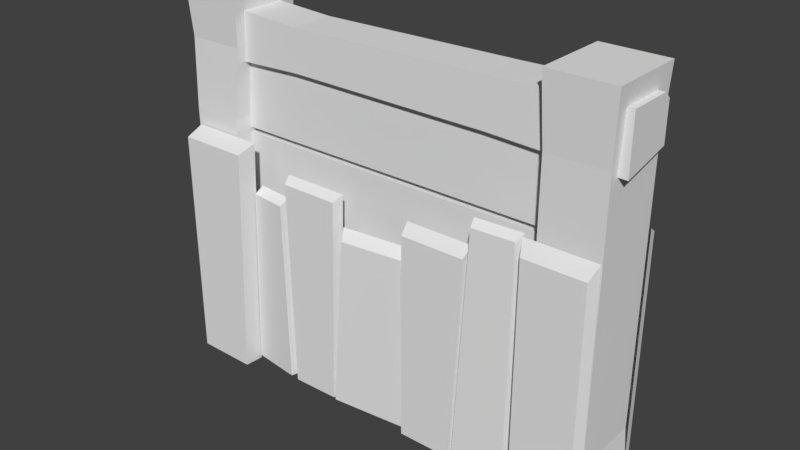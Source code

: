 # Source: WoodWall_Element2.blend  (saved by Blender 2.78.0; exported with 4.5.12 LTS)
import bpy
from mathutils import Matrix  # noqa: F401  (used for matrix-valued properties, if any)

bpy.ops.wm.read_factory_settings(use_empty=True)
scene = bpy.context.scene
scene.name = 'Scene'

# ---- collections
col_collection_1 = bpy.data.collections.new('Collection 1'); scene.collection.children.link(col_collection_1)

# ---- world
world_world = bpy.data.worlds.new('World'); scene.world = world_world
world_world.color = (0.05088, 0.05088, 0.05088)
world_world.use_sun_shadow = False
world_world.sun_shadow_jitter_overblur = 0.0
world_world.cycles.sampling_method = 'MANUAL'

# ---- meshes
me_untitled_031 = bpy.data.meshes.new('Untitled.031')
me_untitled_031.from_pydata([(-0.8725, 0.01847, -0.176), (-1.184, 0.01847, -0.176), (-0.8574, 2.059, -0.194), (-1.199, 2.059, -0.194), (-0.8574, 2.059, 0.2132), (-1.199, 2.059, 0.2132), (-0.8725, 0.01847, 0.1952), (-1.184, 0.01847, 0.1952), (0.8693, 0.01847, 0.1952), (1.197, 0.01847, 0.1952), (0.8542, 2.059, 0.2132), (1.196, 2.059, 0.2132), (0.8542, 2.059, -0.194), (1.196, 2.059, -0.194), (0.8693, 0.01847, -0.176), (1.197, 0.01847, -0.176), (1.227, 1.668, 0.1449), (1.227, 1.959, 0.1449), (-1.227, 1.668, 0.1449), (-1.227, 1.959, 0.1449), (-1.227, 1.726, -0.1258), (-1.227, 1.959, -0.09168), (1.227, 1.726, -0.1258), (1.227, 1.959, -0.09168), (-1.227, 1.925, -0.1258), (1.227, 1.925, -0.1258), (0.5532, 1.912, -0.1258), (0.5532, 1.75, -0.1258), (0.5532, 1.693, 0.1449), (0.5532, 1.941, 0.1449), (0.5532, 1.941, -0.09168), (-0.5331, 1.882, -0.1258), (-0.5331, 1.758, -0.1258), (-0.5331, 1.7, 0.1449), (-0.5331, 1.923, 0.1449), (-0.5331, 1.923, -0.09169), (1.181, 1.707, -0.176), (0.8693, 1.707, -0.176), (0.8693, 1.707, 0.1952), (1.181, 1.707, 0.1952), (-1.184, 1.763, 0.1952), (-0.8725, 1.763, 0.1952), (-0.8725, 1.763, -0.176), (-1.184, 1.763, -0.176), (-0.9043, 1.393, 0.2129), (-1.177, 1.393, 0.2129), (-1.177, 1.393, -0.1937), (-0.9043, 1.393, -0.1937), (1.168, 0.2827, 0.178), (0.8563, 0.2827, 0.178), (0.8563, 0.2827, -0.1933), (1.168, 0.2827, -0.1933), (0.8707, 1.73, 0.1112), (-0.9133, 1.73, 0.1112), (-0.9133, 0.004338, 0.1112), (0.8707, 0.00434, 0.1112), (-1.156, 0.02682, 0.3169), (-0.8343, 0.02293, 0.3169), (-0.7842, 1.27, 0.3169), (-1.156, 1.27, 0.3169), (-0.8265, 0.02293, 0.215), (-0.7737, 1.305, 0.215), (-1.165, 1.305, 0.215), (-1.165, 0.02682, 0.215), (-0.2349, 1.155, 0.2381), (-0.5515, 1.155, 0.2381), (-0.528, 0.02293, 0.2381), (-0.2671, 0.02682, 0.2381), (-0.2512, 0.02682, 0.1868), (-0.2151, 1.185, 0.1868), (-0.5708, 1.185, 0.1868), (-0.5444, 0.02293, 0.1868), (0.5357, 1.127, 0.2466), (0.1919, 1.127, 0.2466), (0.1919, 0.02681, 0.2466), (0.4733, 0.02681, 0.2466), (0.4798, 0.02681, 0.1953), (0.5455, 1.179, 0.1953), (0.1836, 1.179, 0.1953), (0.1836, 0.02681, 0.1953), (1.146, 1.235, 0.2427), (0.8225, 1.235, 0.2427), (0.8225, 0.02681, 0.2427), (1.146, 0.02681, 0.2427), (1.171, 0.02681, 0.1914), (1.171, 1.305, 0.1914), (0.7975, 1.305, 0.1914), (0.7975, 0.02681, 0.1914), (-0.581, 1.031, 0.2491), (-0.7783, 1.031, 0.2267), (-0.8216, 0.04372, 0.2213), (-0.5557, 0.04372, 0.2545), (-0.5699, 1.062, 0.1987), (-0.5423, 0.04372, 0.2044), (-0.7767, 1.062, 0.1752), (-0.8223, 0.04372, 0.1695), (0.787, 1.29, 0.2295), (0.5708, 1.293, 0.2473), (0.4986, 0.04146, 0.2465), (0.7732, 0.03801, 0.2238), (0.8026, 1.316, 0.1777), (0.7876, 0.0382, 0.1721), (0.5533, 1.319, 0.1965), (0.4708, 0.04183, 0.1959), (0.1593, 0.976, 0.2171), (-0.1707, 0.976, 0.2537), (-0.236, 0.03983, 0.2587), (0.1749, 0.03983, 0.2171), (0.18, 1.025, 0.165), (0.18, 0.03983, 0.165), (-0.2004, 1.025, 0.2035), (-0.2527, 0.03983, 0.2088), (-0.9184, 1.73, -0.1026), (0.9187, 1.73, -0.1026), (0.9187, 0.00434, -0.1026), (-0.9184, 0.004334, -0.1026), (1.162, 0.02681, -0.2664), (0.8398, 0.02293, -0.2664), (0.7897, 1.27, -0.2664), (1.162, 1.27, -0.2664), (0.832, 0.02293, -0.215), (0.7793, 1.305, -0.215), (1.171, 1.305, -0.215), (1.171, 0.02681, -0.215), (0.2404, 1.155, -0.2381), (0.557, 1.155, -0.2381), (0.5335, 0.02293, -0.2381), (0.2726, 0.02681, -0.2381), (0.2567, 0.02681, -0.1868), (0.2206, 1.185, -0.1868), (0.5763, 1.185, -0.1868), (0.5499, 0.02293, -0.1868), (-0.5302, 1.127, -0.2466), (-0.1864, 1.127, -0.2466), (-0.1864, 0.02682, -0.2466), (-0.4678, 0.02682, -0.2466), (-0.4743, 0.02682, -0.1953), (-0.54, 1.179, -0.1953), (-0.1781, 1.179, -0.1953), (-0.1781, 0.02682, -0.1953), (-1.14, 1.235, -0.2427), (-0.817, 1.235, -0.2427), (-0.817, 0.02682, -0.2427), (-1.14, 0.02682, -0.2427), (-1.165, 0.02682, -0.1914), (-1.165, 1.305, -0.1914), (-0.792, 1.305, -0.1914), (-0.792, 0.02682, -0.1914), (0.5865, 1.031, -0.2491), (0.7838, 1.031, -0.2267), (0.8271, 0.04372, -0.2213), (0.5612, 0.04372, -0.2545), (0.5754, 1.062, -0.1987), (0.5478, 0.04372, -0.2044), (0.7822, 1.062, -0.1752), (0.8278, 0.04372, -0.1695), (-0.7815, 1.29, -0.2295), (-0.5653, 1.293, -0.2473), (-0.4931, 0.04146, -0.2465), (-0.7677, 0.03801, -0.2238), (-0.7971, 1.316, -0.1777), (-0.7821, 0.0382, -0.1721), (-0.5478, 1.319, -0.1965), (-0.4653, 0.04183, -0.1959), (-0.1538, 0.976, -0.2171), (0.1763, 0.976, -0.2537), (0.2415, 0.03983, -0.2587), (-0.1694, 0.03983, -0.2171), (-0.1744, 1.025, -0.165), (-0.1744, 0.03983, -0.165), (0.2059, 1.025, -0.2035), (0.2582, 0.03983, -0.2088), (-0.9133, 0.8672, 0.1112), (0.8707, 0.8672, 0.1112), (0.9187, 0.8672, -0.1026), (-0.9184, 0.8672, -0.1026), (0.8707, 1.299, 0.1112), (-0.9184, 1.299, -0.1026), (-0.9133, 1.299, 0.1112), (0.9187, 1.299, -0.1026), (0.8707, 1.327, 0.1112), (-0.9184, 1.327, -0.1026), (-0.9133, 1.327, 0.1112), (0.9187, 1.327, -0.1026), (-0.9133, 1.327, 0.02021), (-0.9133, 1.299, 0.02021), (0.8707, 1.299, 0.02021), (0.8707, 1.327, 0.02021), (0.9187, 1.327, -0.03081), (0.9187, 1.299, -0.03081), (-0.9184, 1.299, -0.03081), (-0.9184, 1.327, -0.03081)], [], [(1, 46, 47), (47, 0, 1), (5, 4, 2), (2, 3, 5), (5, 40, 41), (41, 4, 5), (7, 45, 46), (46, 1, 7), (0, 47, 44), (44, 6, 0), (11, 10, 38), (38, 39, 11), (11, 13, 12), (12, 10, 11), (13, 36, 37), (37, 12, 13), (13, 11, 39), (39, 36, 13), (10, 12, 37), (37, 38, 10), (17, 29, 28), (28, 16, 17), (20, 19, 21), (21, 24, 20), (19, 20, 18), (25, 22, 27), (27, 26, 25), (23, 17, 22), (22, 25, 23), (22, 17, 16), (19, 34, 35), (35, 21, 19), (20, 32, 33), (33, 18, 20), (24, 21, 35), (35, 31, 24), (29, 34, 33), (33, 28, 29), (27, 32, 31), (31, 26, 27), (29, 17, 23), (23, 30, 29), (28, 27, 22), (22, 16, 28), (30, 23, 25), (25, 26, 30), (34, 29, 30), (30, 35, 34), (32, 27, 28), (28, 33, 32), (35, 30, 26), (26, 31, 35), (34, 19, 18), (18, 33, 34), (32, 20, 24), (24, 31, 32), (38, 49, 48), (48, 39, 38), (36, 51, 50), (50, 37, 36), (36, 39, 48), (48, 51, 36), (37, 50, 49), (49, 38, 37), (43, 3, 2), (2, 42, 43), (40, 45, 44), (44, 41, 40), (40, 5, 3), (3, 43, 40), (42, 2, 4), (4, 41, 42), (47, 46, 43), (43, 42, 47), (45, 40, 43), (43, 46, 45), (47, 42, 41), (41, 44, 47), (45, 7, 6), (6, 44, 45), (48, 49, 8), (8, 9, 48), (51, 15, 14), (14, 50, 51), (48, 9, 15), (15, 51, 48), (49, 50, 14), (14, 8, 49), (60, 61, 58), (58, 57, 60), (62, 59, 58), (58, 61, 62), (59, 62, 63), (63, 56, 59), (105, 106, 107, 104), (68, 69, 64), (64, 67, 68), (64, 69, 70), (70, 65, 64), (71, 66, 65), (65, 70, 71), (97, 98, 99, 96), (76, 77, 72), (72, 75, 76), (77, 78, 73), (73, 72, 77), (73, 78, 79), (79, 74, 73), (80, 83, 84), (84, 85, 80), (80, 85, 86), (86, 81, 80), (81, 86, 87), (87, 82, 81), (88, 91, 93), (93, 92, 88), (94, 89, 88), (88, 92, 94), (89, 94, 95), (95, 90, 89), (81, 82, 83, 80), (96, 99, 101), (101, 100, 96), (102, 97, 96), (96, 100, 102), (103, 98, 97), (97, 102, 103), (73, 74, 75, 72), (104, 107, 109), (109, 108, 104), (105, 104, 108), (108, 110, 105), (111, 106, 105), (105, 110, 111), (173, 172, 54, 55), (149, 150, 151, 148), (120, 121, 118), (118, 117, 120), (122, 119, 118), (118, 121, 122), (119, 122, 123), (123, 116, 119), (165, 166, 167, 164), (128, 129, 124), (124, 127, 128), (124, 129, 130), (130, 125, 124), (131, 126, 125), (125, 130, 131), (157, 158, 159, 156), (136, 137, 132), (132, 135, 136), (137, 138, 133), (133, 132, 137), (133, 138, 139), (139, 134, 133), (89, 90, 91, 88), (140, 143, 144), (144, 145, 140), (140, 145, 146), (146, 141, 140), (141, 146, 147), (147, 142, 141), (125, 126, 127, 124), (148, 151, 153), (153, 152, 148), (154, 149, 148), (148, 152, 154), (149, 154, 155), (155, 150, 149), (141, 142, 143, 140), (156, 159, 161), (161, 160, 156), (162, 157, 156), (156, 160, 162), (163, 158, 157), (157, 162, 163), (133, 134, 135, 132), (164, 167, 169), (169, 168, 164), (165, 164, 168), (168, 170, 165), (171, 166, 165), (165, 170, 171), (57, 58, 59, 56), (65, 66, 67, 64), (117, 118, 119, 116), (175, 174, 114, 115), (177, 179, 174, 175), (176, 178, 172, 173), (180, 182, 184, 187), (177, 181, 191, 190), (112, 113, 183, 181), (52, 53, 182, 180), (187, 184, 185, 186), (176, 180, 187, 186), (178, 176, 186, 185), (182, 178, 185, 184), (191, 188, 189, 190), (179, 177, 190, 189), (183, 179, 189, 188), (181, 183, 188, 191)])
_k = set([(0, 44), (0, 47), (1, 46), (1, 47), (2, 3), (2, 4), (2, 42), (3, 5), (3, 43), (4, 5), (4, 41), (5, 40), (6, 44), (6, 45), (7, 45), (7, 46), (8, 49), (9, 48), (10, 11), (10, 12), (10, 38), (11, 13), (11, 39), (12, 13), (12, 37), (13, 36), (14, 50), (14, 51), (15, 48), (15, 51), (16, 17), (16, 22), (16, 28), (17, 23), (17, 29), (18, 19), (18, 20), (18, 33), (19, 21), (19, 34), (20, 24), (20, 32), (21, 24), (21, 35), (22, 25), (22, 27), (23, 25), (23, 30), (24, 31), (25, 26), (26, 31), (27, 32), (28, 33), (29, 34), (30, 35), (36, 51), (37, 50), (38, 49), (39, 48), (40, 45), (41, 44), (42, 47), (43, 46), (56, 59), (57, 58), (58, 59), (58, 61), (58, 62), (59, 62), (64, 65), (64, 67), (64, 69), (64, 70), (65, 66), (65, 70), (72, 73), (72, 75), (72, 77), (73, 74), (73, 78), (80, 81), (80, 83), (80, 85), (80, 86), (81, 82), (81, 86), (88, 89), (88, 91), (88, 92), (88, 94), (89, 90), (89, 94), (96, 97), (96, 99), (96, 100), (96, 102), (97, 98), (97, 102), (104, 105), (104, 107), (104, 108), (105, 106), (105, 110), (116, 119), (117, 118), (118, 119), (118, 121), (118, 122), (119, 122), (124, 125), (124, 127), (124, 129), (124, 130), (125, 126), (125, 130), (132, 133), (132, 135), (132, 137), (133, 134), (133, 138), (140, 141), (140, 143), (140, 145), (140, 146), (141, 142), (141, 146), (148, 149), (148, 151), (148, 152), (148, 154), (149, 150), (149, 154), (156, 157), (156, 159), (156, 160), (156, 162), (157, 158), (157, 162), (164, 165), (164, 167), (164, 168), (165, 166), (165, 170)])
me_untitled_031.attributes.new('sharp_edge', 'BOOLEAN', 'EDGE').data.foreach_set('value', [ (min(e.vertices), max(e.vertices)) in _k for e in me_untitled_031.edges])
_uv = me_untitled_031.uv_layers.new(name='map1')
_uv.uv.foreach_set('vector', [0.8746, 0.2585, 0.8725, 0.4858, 0.8113, 0.4857, 0.8113, 0.4857, 0.8102, 0.2581, 0.8746, 0.2585, 0.9299, 0.596, 0.9919, 0.596, 0.9909, 0.6676, 0.9909, 0.6676, 0.9308, 0.6676, 0.9299, 0.596, 0.9299, 0.596, 0.9305, 0.547, 0.9899, 0.547, 0.9899, 0.547, 0.9919, 0.596, 0.9299, 0.596, 0.928, 0.2585, 0.9273, 0.4851, 0.8725, 0.4858, 0.8725, 0.4858, 0.8746, 0.2585, 0.928, 0.2585, 0.8102, 0.2581, 0.8113, 0.4857, 0.7598, 0.4845, 0.7598, 0.4845, 0.7616, 0.2581, 0.8102, 0.2581, 0.2847, 0.7006, 0.2321, 0.7008, 0.2325, 0.6451, 0.2325, 0.6451, 0.2826, 0.6449, 0.2847, 0.7006, 0.2847, 0.7006, 0.2856, 0.7646, 0.2318, 0.7649, 0.2318, 0.7649, 0.2321, 0.7008, 0.2847, 0.7006, 0.3416, 0.6973, 0.3414, 0.6432, 0.3907, 0.645, 0.3907, 0.645, 0.3881, 0.7004, 0.3416, 0.6973, 0.3416, 0.6973, 0.2847, 0.7006, 0.2826, 0.6449, 0.2826, 0.6449, 0.3414, 0.6432, 0.3416, 0.6973, 0.8115, 0.5992, 0.757, 0.5982, 0.7594, 0.5396, 0.7594, 0.5396, 0.8118, 0.5406, 0.8115, 0.5992, 0.1885, 0.0614, 0.1783, 0.1801, 0.1343, 0.1788, 0.1343, 0.1788, 0.1371, 0.0587, 0.1885, 0.0614, 0.0495, 0.5354, 0.0015, 0.4932, 0.0433, 0.4944, 0.0433, 0.4944, 0.0495, 0.4999, 0.0495, 0.5354, 0.0015, 0.4932, 0.0495, 0.5354, 0.0014, 0.5456, 0.0536, 0.0582, 0.0886, 0.0582, 0.085, 0.1782, 0.085, 0.1782, 0.0556, 0.178, 0.0536, 0.0582, 0.0452, 0.0581, 0.0032, 0.0585, 0.0513, 0.0167, 0.0513, 0.0167, 0.0513, 0.0522, 0.0452, 0.0581, 0.0513, 0.0167, 0.0032, 0.0585, 0.0032, 0.0065, 0.0015, 0.4932, 0.0095, 0.3704, 0.0519, 0.3711, 0.0519, 0.3711, 0.0433, 0.4944, 0.0015, 0.4932, 0.0841, 0.4951, 0.0845, 0.3716, 0.1349, 0.3723, 0.1349, 0.3723, 0.1312, 0.496, 0.0841, 0.4951, 0.0504, 0.4942, 0.0433, 0.4944, 0.0519, 0.3711, 0.0519, 0.3711, 0.0617, 0.3711, 0.0504, 0.4942, 0.1783, 0.1801, 0.1751, 0.3725, 0.1349, 0.3723, 0.1349, 0.3723, 0.1343, 0.1788, 0.1783, 0.1801, 0.085, 0.1782, 0.0845, 0.3716, 0.0617, 0.3711, 0.0617, 0.3711, 0.0556, 0.178, 0.085, 0.1782, 0.0054, 0.1784, 0.0032, 0.0585, 0.0452, 0.0581, 0.0452, 0.0581, 0.0474, 0.1778, 0.0054, 0.1784, 0.1343, 0.1788, 0.085, 0.1782, 0.0886, 0.0582, 0.0886, 0.0582, 0.1371, 0.0587, 0.1343, 0.1788, 0.0474, 0.1778, 0.0452, 0.0581, 0.0536, 0.0582, 0.0536, 0.0582, 0.0556, 0.178, 0.0474, 0.1778, 0.0095, 0.3704, 0.0054, 0.1784, 0.0474, 0.1778, 0.0474, 0.1778, 0.0519, 0.3711, 0.0095, 0.3704, 0.0845, 0.3716, 0.085, 0.1782, 0.1343, 0.1788, 0.1343, 0.1788, 0.1349, 0.3723, 0.0845, 0.3716, 0.0519, 0.3711, 0.0474, 0.1778, 0.0556, 0.178, 0.0556, 0.178, 0.0617, 0.3711, 0.0519, 0.3711, 0.1751, 0.3725, 0.1819, 0.4959, 0.1312, 0.496, 0.1312, 0.496, 0.1349, 0.3723, 0.1751, 0.3725, 0.0845, 0.3716, 0.0841, 0.4951, 0.0504, 0.4942, 0.0504, 0.4942, 0.0617, 0.3711, 0.0845, 0.3716, 0.2325, 0.6451, 0.2328, 0.4209, 0.2826, 0.4208, 0.2826, 0.4208, 0.2826, 0.6449, 0.2325, 0.6451, 0.3414, 0.6432, 0.3425, 0.421, 0.3918, 0.4224, 0.3918, 0.4224, 0.3907, 0.645, 0.3414, 0.6432, 0.3414, 0.6432, 0.2826, 0.6449, 0.2826, 0.4208, 0.2826, 0.4208, 0.3425, 0.421, 0.3414, 0.6432, 0.7594, 0.5396, 0.7611, 0.3044, 0.8122, 0.3047, 0.8122, 0.3047, 0.8118, 0.5406, 0.7594, 0.5396, 0.8744, 0.5473, 0.8742, 0.5964, 0.8104, 0.5974, 0.8104, 0.5974, 0.8099, 0.5475, 0.8744, 0.5473, 0.9305, 0.547, 0.9273, 0.4851, 0.9841, 0.4858, 0.9841, 0.4858, 0.9899, 0.547, 0.9305, 0.547, 0.9305, 0.547, 0.9299, 0.596, 0.8742, 0.5964, 0.8742, 0.5964, 0.8744, 0.5473, 0.9305, 0.547, 0.8099, 0.5475, 0.8104, 0.5974, 0.7538, 0.5925, 0.7538, 0.5925, 0.7602, 0.5444, 0.8099, 0.5475, 0.8113, 0.4857, 0.8725, 0.4858, 0.8744, 0.5473, 0.8744, 0.5473, 0.8099, 0.5475, 0.8113, 0.4857, 0.9273, 0.4851, 0.9305, 0.547, 0.8744, 0.5473, 0.8744, 0.5473, 0.8725, 0.4858, 0.9273, 0.4851, 0.8113, 0.4857, 0.8099, 0.5475, 0.7602, 0.5444, 0.7602, 0.5444, 0.7598, 0.4845, 0.8113, 0.4857, 0.9273, 0.4851, 0.928, 0.2585, 0.9892, 0.2585, 0.9892, 0.2585, 0.9841, 0.4858, 0.9273, 0.4851, 0.2826, 0.4208, 0.2328, 0.4209, 0.2341, 0.3792, 0.2341, 0.3792, 0.2838, 0.3776, 0.2826, 0.4208, 0.3425, 0.421, 0.3408, 0.3795, 0.3926, 0.3815, 0.3926, 0.3815, 0.3918, 0.4224, 0.3425, 0.421, 0.2826, 0.4208, 0.2838, 0.3776, 0.3408, 0.3795, 0.3408, 0.3795, 0.3425, 0.421, 0.2826, 0.4208, 0.8122, 0.3047, 0.7611, 0.3044, 0.762, 0.2612, 0.762, 0.2612, 0.8132, 0.2608, 0.8122, 0.3047, 0.8242, 0.009, 0.8334, 0.237, 0.8239, 0.231, 0.8239, 0.231, 0.815, 0.0093, 0.8242, 0.009, 0.7561, 0.2421, 0.7578, 0.231, 0.8239, 0.231, 0.8239, 0.231, 0.8258, 0.2421, 0.7561, 0.2421, 0.7578, 0.231, 0.7485, 0.2373, 0.7485, 0.01, 0.7485, 0.01, 0.7578, 0.01, 0.7578, 0.231, 0.5938, 0.1757, 0.5821, 0.0093, 0.6556, 0.0093, 0.6528, 0.1757, 0.4827, 0.0101, 0.4887, 0.2161, 0.4788, 0.2108, 0.4788, 0.2108, 0.4731, 0.0103, 0.4827, 0.0101, 0.4788, 0.2108, 0.4823, 0.2214, 0.4191, 0.2214, 0.4191, 0.2214, 0.4225, 0.2108, 0.4788, 0.2108, 0.4171, 0.0095, 0.4267, 0.0096, 0.4225, 0.2108, 0.4225, 0.2108, 0.4127, 0.2161, 0.4171, 0.0095, 0.9483, 0.2287, 0.9355, 0.0062, 0.9845, 0.0056, 0.9868, 0.2283, 0.5629, 0.0096, 0.5745, 0.2145, 0.5648, 0.2056, 0.5648, 0.2056, 0.5537, 0.0101, 0.5629, 0.0096, 0.5666, 0.2187, 0.5022, 0.2187, 0.5037, 0.2056, 0.5037, 0.2056, 0.5648, 0.2056, 0.5666, 0.2187, 0.5037, 0.2056, 0.4944, 0.215, 0.4944, 0.0101, 0.4944, 0.0101, 0.5037, 0.0101, 0.5037, 0.2056, 0.9078, 0.2239, 0.9078, 0.009, 0.9179, 0.009, 0.9179, 0.009, 0.9179, 0.2363, 0.9078, 0.2239, 0.9078, 0.2239, 0.9122, 0.2393, 0.8458, 0.2393, 0.8458, 0.2393, 0.8503, 0.2239, 0.9078, 0.2239, 0.8503, 0.2239, 0.8401, 0.2363, 0.8401, 0.009, 0.8401, 0.009, 0.8503, 0.009, 0.8503, 0.2239, 0.7249, 0.1819, 0.7295, 0.0064, 0.7387, 0.0066, 0.7387, 0.0066, 0.7339, 0.1877, 0.7249, 0.1819, 0.6888, 0.1926, 0.6896, 0.1819, 0.7249, 0.1819, 0.7249, 0.1819, 0.7258, 0.1926, 0.6888, 0.1926, 0.6896, 0.1819, 0.6806, 0.1878, 0.6726, 0.0067, 0.6726, 0.0067, 0.6818, 0.0064, 0.6896, 0.1819, 0.8503, 0.2239, 0.8503, 0.009, 0.9078, 0.009, 0.9078, 0.2239, 0.9868, 0.2283, 0.9845, 0.0056, 0.994, 0.0055, 0.994, 0.0055, 0.9965, 0.2328, 0.9868, 0.2283, 0.946, 0.2391, 0.9483, 0.2287, 0.9868, 0.2283, 0.9868, 0.2283, 0.9904, 0.2383, 0.946, 0.2391, 0.9253, 0.0066, 0.9355, 0.0062, 0.9483, 0.2287, 0.9483, 0.2287, 0.9389, 0.2337, 0.9253, 0.0066, 0.5037, 0.2056, 0.5037, 0.0101, 0.5537, 0.0101, 0.5648, 0.2056, 0.6528, 0.1757, 0.6556, 0.0093, 0.6648, 0.0094, 0.6648, 0.0094, 0.6626, 0.1845, 0.6528, 0.1757, 0.5938, 0.1757, 0.6528, 0.1757, 0.6575, 0.1881, 0.6575, 0.1881, 0.5895, 0.1885, 0.5938, 0.1757, 0.5729, 0.0098, 0.5821, 0.0093, 0.5938, 0.1757, 0.5938, 0.1757, 0.5838, 0.1847, 0.5729, 0.0098, 0.6802, 0.8404, 0.9974, 0.8404, 0.9974, 0.9938, 0.6802, 0.9938, 0.6896, 0.1819, 0.6818, 0.0064, 0.7295, 0.0064, 0.7249, 0.1819, 0.8242, 0.009, 0.8334, 0.237, 0.8239, 0.231, 0.8239, 0.231, 0.815, 0.0093, 0.8242, 0.009, 0.7561, 0.2421, 0.7578, 0.231, 0.8239, 0.231, 0.8239, 0.231, 0.8258, 0.2421, 0.7561, 0.2421, 0.7578, 0.231, 0.7485, 0.2373, 0.7485, 0.01, 0.7485, 0.01, 0.7578, 0.01, 0.7578, 0.231, 0.5938, 0.1757, 0.5821, 0.0093, 0.6556, 0.0093, 0.6528, 0.1757, 0.4827, 0.0101, 0.4887, 0.2161, 0.4788, 0.2108, 0.4788, 0.2108, 0.4731, 0.0103, 0.4827, 0.0101, 0.4788, 0.2108, 0.4823, 0.2214, 0.4191, 0.2214, 0.4191, 0.2214, 0.4225, 0.2108, 0.4788, 0.2108, 0.4171, 0.0095, 0.4267, 0.0096, 0.4225, 0.2108, 0.4225, 0.2108, 0.4127, 0.2161, 0.4171, 0.0095, 0.9483, 0.2287, 0.9355, 0.0062, 0.9845, 0.0056, 0.9868, 0.2283, 0.5629, 0.0096, 0.5745, 0.2145, 0.5648, 0.2056, 0.5648, 0.2056, 0.5537, 0.0101, 0.5629, 0.0096, 0.5666, 0.2187, 0.5022, 0.2187, 0.5037, 0.2056, 0.5037, 0.2056, 0.5648, 0.2056, 0.5666, 0.2187, 0.5037, 0.2056, 0.4944, 0.215, 0.4944, 0.0101, 0.4944, 0.0101, 0.5037, 0.0101, 0.5037, 0.2056, 0.6896, 0.1819, 0.6818, 0.0064, 0.7295, 0.0064, 0.7249, 0.1819, 0.9078, 0.2239, 0.9078, 0.009, 0.9179, 0.009, 0.9179, 0.009, 0.9179, 0.2363, 0.9078, 0.2239, 0.9078, 0.2239, 0.9122, 0.2393, 0.8458, 0.2393, 0.8458, 0.2393, 0.8503, 0.2239, 0.9078, 0.2239, 0.8503, 0.2239, 0.8401, 0.2363, 0.8401, 0.009, 0.8401, 0.009, 0.8503, 0.009, 0.8503, 0.2239, 0.4225, 0.2108, 0.4267, 0.0096, 0.4731, 0.0103, 0.4788, 0.2108, 0.7249, 0.1819, 0.7295, 0.0064, 0.7387, 0.0066, 0.7387, 0.0066, 0.7339, 0.1877, 0.7249, 0.1819, 0.6888, 0.1926, 0.6896, 0.1819, 0.7249, 0.1819, 0.7249, 0.1819, 0.7258, 0.1926, 0.6888, 0.1926, 0.6896, 0.1819, 0.6806, 0.1878, 0.6726, 0.0067, 0.6726, 0.0067, 0.6818, 0.0064, 0.6896, 0.1819, 0.8503, 0.2239, 0.8503, 0.009, 0.9078, 0.009, 0.9078, 0.2239, 0.9868, 0.2283, 0.9845, 0.0056, 0.994, 0.0055, 0.994, 0.0055, 0.9965, 0.2328, 0.9868, 0.2283, 0.946, 0.2391, 0.9483, 0.2287, 0.9868, 0.2283, 0.9868, 0.2283, 0.9904, 0.2383, 0.946, 0.2391, 0.9253, 0.0066, 0.9355, 0.0062, 0.9483, 0.2287, 0.9483, 0.2287, 0.9389, 0.2337, 0.9253, 0.0066, 0.5037, 0.2056, 0.5037, 0.0101, 0.5537, 0.0101, 0.5648, 0.2056, 0.6528, 0.1757, 0.6556, 0.0093, 0.6648, 0.0094, 0.6648, 0.0094, 0.6626, 0.1845, 0.6528, 0.1757, 0.5938, 0.1757, 0.6528, 0.1757, 0.6575, 0.1881, 0.6575, 0.1881, 0.5895, 0.1885, 0.5938, 0.1757, 0.5729, 0.0098, 0.5821, 0.0093, 0.5938, 0.1757, 0.5938, 0.1757, 0.5838, 0.1847, 0.5729, 0.0098, 0.815, 0.0093, 0.8239, 0.231, 0.7578, 0.231, 0.7578, 0.01, 0.4225, 0.2108, 0.4267, 0.0096, 0.4731, 0.0103, 0.4788, 0.2108, 0.815, 0.0093, 0.8239, 0.231, 0.7578, 0.231, 0.7578, 0.01, 0.6802, 0.8404, 0.9974, 0.8404, 0.9974, 0.9938, 0.6802, 0.9938, 0.6802, 0.7637, 0.9974, 0.7637, 0.9974, 0.8404, 0.6802, 0.8404, 0.6802, 0.7637, 0.9974, 0.7637, 0.9974, 0.8404, 0.6802, 0.8404, 0.6802, 0.7254, 0.9974, 0.7254, 0.9974, 0.7254, 0.6802, 0.7254, 0.0, 0.0, 0.0, 0.0, 0.0, 0.0, 0.0, 0.0, 0.6802, 0.687, 0.9974, 0.687, 0.9974, 0.7254, 0.6802, 0.7254, 0.6802, 0.687, 0.9974, 0.687, 0.9974, 0.7254, 0.6802, 0.7254, 0.6802, 0.7254, 0.9974, 0.7254, 0.9974, 0.7637, 0.6802, 0.7637, 0.0, 0.0, 0.0, 0.0, 0.0, 0.0, 0.0, 0.0, 0.9974, 0.7637, 0.6802, 0.7637, 0.6802, 0.7637, 0.9974, 0.7637, 0.0, 0.0, 0.0, 0.0, 0.0, 0.0, 0.0, 0.0, 0.6802, 0.7254, 0.9974, 0.7254, 0.9974, 0.7637, 0.6802, 0.7637, 0.9974, 0.7637, 0.6802, 0.7637, 0.6802, 0.7637, 0.9974, 0.7637, 0.0, 0.0, 0.0, 0.0, 0.0, 0.0, 0.0, 0.0, 0.6802, 0.7254, 0.9974, 0.7254, 0.9974, 0.7254, 0.6802, 0.7254])
_uv.active_render = True
_uv = me_untitled_031.uv_layers.new(name='uvSet')
_uv.uv.foreach_set('vector', [0.3246, 0.00443, 0.3224, 0.2473, 0.257, 0.2471, 0.257, 0.2471, 0.2558, 0.004003, 0.3246, 0.00443, 0.3837, 0.365, 0.45, 0.365, 0.4489, 0.4415, 0.4489, 0.4415, 0.3847, 0.4415, 0.3837, 0.365, 0.3837, 0.365, 0.3844, 0.3126, 0.4478, 0.3126, 0.4478, 0.3126, 0.45, 0.365, 0.3837, 0.365, 0.3817, 0.00443, 0.3809, 0.2465, 0.3224, 0.2473, 0.3224, 0.2473, 0.3246, 0.00443, 0.3817, 0.00443, 0.2558, 0.004003, 0.257, 0.2471, 0.202, 0.2459, 0.202, 0.2459, 0.2039, 0.004003, 0.2558, 0.004003, 0.5193, 0.3685, 0.4599, 0.3687, 0.4604, 0.3059, 0.4604, 0.3059, 0.5169, 0.3056, 0.5193, 0.3685, 0.5193, 0.3685, 0.5203, 0.4408, 0.4596, 0.4411, 0.4596, 0.4411, 0.4599, 0.3687, 0.5193, 0.3685, 0.5835, 0.3648, 0.5833, 0.3037, 0.6389, 0.3058, 0.6389, 0.3058, 0.636, 0.3683, 0.5835, 0.3648, 0.5835, 0.3648, 0.5193, 0.3685, 0.5169, 0.3056, 0.5169, 0.3056, 0.5833, 0.3037, 0.5835, 0.3648, 0.7072, 0.4004, 0.6434, 0.3992, 0.6462, 0.3306, 0.6462, 0.3306, 0.7075, 0.3318, 0.7072, 0.4004, 0.1906, 0.05935, 0.1804, 0.1777, 0.1365, 0.1764, 0.1365, 0.1764, 0.1393, 0.05666, 0.1906, 0.05935, 0.05194, 0.5321, 0.004068, 0.49, 0.04575, 0.4912, 0.04575, 0.4912, 0.05194, 0.4967, 0.05194, 0.5321, 0.004068, 0.49, 0.05194, 0.5321, 0.003968, 0.5422, 0.05603, 0.05616, 0.09093, 0.05616, 0.08734, 0.1758, 0.08734, 0.1758, 0.05802, 0.1756, 0.05603, 0.05616, 0.04765, 0.05606, 0.005763, 0.05646, 0.05373, 0.01477, 0.05373, 0.01477, 0.05373, 0.05017, 0.04765, 0.05606, 0.05373, 0.01477, 0.005763, 0.05646, 0.005763, 0.004599, 0.004068, 0.49, 0.01205, 0.3675, 0.05433, 0.3682, 0.05433, 0.3682, 0.04575, 0.4912, 0.004068, 0.49, 0.08644, 0.4919, 0.08684, 0.3687, 0.1371, 0.3694, 0.1371, 0.3694, 0.1334, 0.4928, 0.08644, 0.4919, 0.05283, 0.491, 0.04575, 0.4912, 0.05433, 0.3682, 0.05433, 0.3682, 0.0641, 0.3682, 0.05283, 0.491, 0.1804, 0.1777, 0.1772, 0.3696, 0.1371, 0.3694, 0.1371, 0.3694, 0.1365, 0.1764, 0.1804, 0.1777, 0.08734, 0.1758, 0.08684, 0.3687, 0.0641, 0.3682, 0.0641, 0.3682, 0.05802, 0.1756, 0.08734, 0.1758, 0.007957, 0.176, 0.005763, 0.05646, 0.04765, 0.05606, 0.04765, 0.05606, 0.04984, 0.1754, 0.007957, 0.176, 0.1365, 0.1764, 0.08734, 0.1758, 0.09093, 0.05616, 0.09093, 0.05616, 0.1393, 0.05666, 0.1365, 0.1764, 0.04984, 0.1754, 0.04765, 0.05606, 0.05603, 0.05616, 0.05603, 0.05616, 0.05802, 0.1756, 0.04984, 0.1754, 0.01205, 0.3675, 0.007957, 0.176, 0.04984, 0.1754, 0.04984, 0.1754, 0.05433, 0.3682, 0.01205, 0.3675, 0.08684, 0.3687, 0.08734, 0.1758, 0.1365, 0.1764, 0.1365, 0.1764, 0.1371, 0.3694, 0.08684, 0.3687, 0.05433, 0.3682, 0.04984, 0.1754, 0.05802, 0.1756, 0.05802, 0.1756, 0.0641, 0.3682, 0.05433, 0.3682, 0.1772, 0.3696, 0.184, 0.4927, 0.1334, 0.4928, 0.1334, 0.4928, 0.1371, 0.3694, 0.1772, 0.3696, 0.08684, 0.3687, 0.08644, 0.4919, 0.05283, 0.491, 0.05283, 0.491, 0.0641, 0.3682, 0.08684, 0.3687, 0.4604, 0.3059, 0.4607, 0.05281, 0.5169, 0.05269, 0.5169, 0.05269, 0.5169, 0.3056, 0.4604, 0.3059, 0.5833, 0.3037, 0.5845, 0.05292, 0.6402, 0.0545, 0.6402, 0.0545, 0.6389, 0.3058, 0.5833, 0.3037, 0.5833, 0.3037, 0.5169, 0.3056, 0.5169, 0.05269, 0.5169, 0.05269, 0.5845, 0.05292, 0.5833, 0.3037, 0.6462, 0.3306, 0.6482, 0.05528, 0.708, 0.05563, 0.708, 0.05563, 0.7075, 0.3318, 0.6462, 0.3306, 0.3244, 0.313, 0.3242, 0.3654, 0.2561, 0.3665, 0.2561, 0.3665, 0.2555, 0.3132, 0.3244, 0.313, 0.3844, 0.3126, 0.3809, 0.2465, 0.4416, 0.2473, 0.4416, 0.2473, 0.4478, 0.3126, 0.3844, 0.3126, 0.3844, 0.3126, 0.3837, 0.365, 0.3242, 0.3654, 0.3242, 0.3654, 0.3244, 0.313, 0.3844, 0.3126, 0.2555, 0.3132, 0.2561, 0.3665, 0.1956, 0.3612, 0.1956, 0.3612, 0.2024, 0.3099, 0.2555, 0.3132, 0.257, 0.2471, 0.3224, 0.2473, 0.3244, 0.313, 0.3244, 0.313, 0.2555, 0.3132, 0.257, 0.2471, 0.3809, 0.2465, 0.3844, 0.3126, 0.3244, 0.313, 0.3244, 0.313, 0.3224, 0.2473, 0.3809, 0.2465, 0.257, 0.2471, 0.2555, 0.3132, 0.2024, 0.3099, 0.2024, 0.3099, 0.202, 0.2459, 0.257, 0.2471, 0.3809, 0.2465, 0.3817, 0.00443, 0.4471, 0.00443, 0.4471, 0.00443, 0.4416, 0.2473, 0.3809, 0.2465, 0.5169, 0.05269, 0.4607, 0.05281, 0.4622, 0.005737, 0.4622, 0.005737, 0.5183, 0.003931, 0.5169, 0.05269, 0.5845, 0.05292, 0.5826, 0.006076, 0.6411, 0.008333, 0.6411, 0.008333, 0.6402, 0.0545, 0.5845, 0.05292, 0.5169, 0.05269, 0.5183, 0.003931, 0.5826, 0.006076, 0.5826, 0.006076, 0.5845, 0.05292, 0.5169, 0.05269, 0.708, 0.05563, 0.6482, 0.05528, 0.6492, 0.00471, 0.6492, 0.00471, 0.7092, 0.004242, 0.708, 0.05563, 0.1401, 0.5038, 0.1493, 0.7313, 0.1398, 0.7254, 0.1398, 0.7254, 0.131, 0.5041, 0.1401, 0.5038, 0.07217, 0.7364, 0.07387, 0.7254, 0.1398, 0.7254, 0.1398, 0.7254, 0.1417, 0.7364, 0.07217, 0.7364, 0.07387, 0.7254, 0.06458, 0.7316, 0.06458, 0.5048, 0.06458, 0.5048, 0.07387, 0.5048, 0.07387, 0.7254, 0.2888, 0.944, 0.2771, 0.7778, 0.3505, 0.7778, 0.3478, 0.944, 0.7504, 0.7395, 0.7564, 0.9451, 0.7465, 0.9398, 0.7465, 0.9398, 0.7408, 0.7397, 0.7504, 0.7395, 0.7465, 0.9398, 0.75, 0.9503, 0.6869, 0.9503, 0.6869, 0.9503, 0.6903, 0.9398, 0.7465, 0.9398, 0.6849, 0.7389, 0.6945, 0.739, 0.6903, 0.9398, 0.6903, 0.9398, 0.6805, 0.9451, 0.6849, 0.7389, 0.8697, 0.2284, 0.8569, 0.006262, 0.9058, 0.005662, 0.9081, 0.228, 0.2463, 0.7781, 0.2579, 0.9826, 0.2482, 0.9737, 0.2482, 0.9737, 0.2372, 0.7786, 0.2463, 0.7781, 0.25, 0.9868, 0.1858, 0.9868, 0.1873, 0.9737, 0.1873, 0.9737, 0.2482, 0.9737, 0.25, 0.9868, 0.1873, 0.9737, 0.178, 0.9831, 0.178, 0.7786, 0.178, 0.7786, 0.1873, 0.7786, 0.1873, 0.9737, 0.9143, 0.8356, 0.9143, 0.6211, 0.9244, 0.6211, 0.9244, 0.6211, 0.9244, 0.8479, 0.9143, 0.8356, 0.9143, 0.8356, 0.9187, 0.8509, 0.8524, 0.8509, 0.8524, 0.8509, 0.8569, 0.8356, 0.9143, 0.8356, 0.8569, 0.8356, 0.8467, 0.8479, 0.8467, 0.6211, 0.8467, 0.6211, 0.8569, 0.6211, 0.8569, 0.8356, 0.05615, 0.9207, 0.06074, 0.7456, 0.06992, 0.7458, 0.06992, 0.7458, 0.06514, 0.9265, 0.05615, 0.9207, 0.02013, 0.9314, 0.02093, 0.9207, 0.05615, 0.9207, 0.05615, 0.9207, 0.05705, 0.9314, 0.02013, 0.9314, 0.02093, 0.9207, 0.01195, 0.9266, 0.003968, 0.7459, 0.003968, 0.7459, 0.01315, 0.7456, 0.02093, 0.9207, 0.8569, 0.8356, 0.8569, 0.6211, 0.9143, 0.6211, 0.9143, 0.8356, 0.9081, 0.228, 0.9058, 0.005662, 0.9153, 0.005563, 0.9153, 0.005563, 0.9178, 0.2325, 0.9081, 0.228, 0.8674, 0.2388, 0.8697, 0.2284, 0.9081, 0.228, 0.9081, 0.228, 0.9117, 0.238, 0.8674, 0.2388, 0.8467, 0.006661, 0.8569, 0.006262, 0.8697, 0.2284, 0.8697, 0.2284, 0.8603, 0.2334, 0.8467, 0.006661, 0.1873, 0.9737, 0.1873, 0.7786, 0.2372, 0.7786, 0.2482, 0.9737, 0.3478, 0.944, 0.3505, 0.7778, 0.3597, 0.7779, 0.3597, 0.7779, 0.3575, 0.9528, 0.3478, 0.944, 0.2888, 0.944, 0.3478, 0.944, 0.3524, 0.9564, 0.3524, 0.9564, 0.2845, 0.9568, 0.2888, 0.944, 0.2679, 0.7783, 0.2771, 0.7778, 0.2888, 0.944, 0.2888, 0.944, 0.2788, 0.953, 0.2679, 0.7783, 0.3487, 0.7683, 0.3487, 0.4517, 0.5018, 0.4517, 0.5018, 0.7683, 0.7816, 0.9148, 0.7738, 0.7397, 0.8214, 0.7397, 0.8168, 0.9148, 0.9223, 0.3767, 0.9315, 0.6042, 0.922, 0.5983, 0.922, 0.5983, 0.9131, 0.377, 0.9223, 0.3767, 0.8543, 0.6093, 0.856, 0.5983, 0.922, 0.5983, 0.922, 0.5983, 0.9239, 0.6093, 0.8543, 0.6093, 0.856, 0.5983, 0.8467, 0.6045, 0.8467, 0.3777, 0.8467, 0.3777, 0.856, 0.3777, 0.856, 0.5983, 0.3925, 0.944, 0.3808, 0.7778, 0.4542, 0.7778, 0.4514, 0.944, 0.6663, 0.7395, 0.6723, 0.9451, 0.6624, 0.9398, 0.6624, 0.9398, 0.6567, 0.7397, 0.6663, 0.7395, 0.6624, 0.9398, 0.6659, 0.9503, 0.6028, 0.9503, 0.6028, 0.9503, 0.6062, 0.9398, 0.6624, 0.9398, 0.6008, 0.7389, 0.6104, 0.739, 0.6062, 0.9398, 0.6062, 0.9398, 0.5964, 0.9451, 0.6008, 0.7389, 0.9479, 0.463, 0.9351, 0.2409, 0.9841, 0.2403, 0.9863, 0.4626, 0.1564, 0.7468, 0.168, 0.9513, 0.1583, 0.9424, 0.1583, 0.9424, 0.1472, 0.7473, 0.1564, 0.7468, 0.1601, 0.9555, 0.09583, 0.9555, 0.09733, 0.9424, 0.09733, 0.9424, 0.1583, 0.9424, 0.1601, 0.9555, 0.09733, 0.9424, 0.08805, 0.9518, 0.08805, 0.7473, 0.08805, 0.7473, 0.09733, 0.7473, 0.09733, 0.9424, 0.02093, 0.9207, 0.01315, 0.7456, 0.06074, 0.7456, 0.05615, 0.9207, 0.578, 0.9529, 0.578, 0.7384, 0.5881, 0.7384, 0.5881, 0.7384, 0.5881, 0.9653, 0.578, 0.9529, 0.578, 0.9529, 0.5824, 0.9683, 0.5161, 0.9683, 0.5161, 0.9683, 0.5206, 0.9529, 0.578, 0.9529, 0.5206, 0.9529, 0.5104, 0.9653, 0.5104, 0.7384, 0.5104, 0.7384, 0.5206, 0.7384, 0.5206, 0.9529, 0.6062, 0.9398, 0.6104, 0.739, 0.6567, 0.7397, 0.6624, 0.9398, 0.8168, 0.9148, 0.8214, 0.7397, 0.8306, 0.7399, 0.8306, 0.7399, 0.8258, 0.9206, 0.8168, 0.9148, 0.7808, 0.9255, 0.7816, 0.9148, 0.8168, 0.9148, 0.8168, 0.9148, 0.8177, 0.9255, 0.7808, 0.9255, 0.7816, 0.9148, 0.7726, 0.9207, 0.7646, 0.74, 0.7646, 0.74, 0.7738, 0.7397, 0.7816, 0.9148, 0.5206, 0.9529, 0.5206, 0.7384, 0.578, 0.7384, 0.578, 0.9529, 0.9863, 0.4626, 0.9841, 0.2403, 0.9935, 0.2402, 0.9935, 0.2402, 0.996, 0.4671, 0.9863, 0.4626, 0.9456, 0.4734, 0.9479, 0.463, 0.9863, 0.4626, 0.9863, 0.4626, 0.9899, 0.4726, 0.9456, 0.4734, 0.9249, 0.2413, 0.9351, 0.2409, 0.9479, 0.463, 0.9479, 0.463, 0.9385, 0.468, 0.9249, 0.2413, 0.09733, 0.9424, 0.09733, 0.7473, 0.1472, 0.7473, 0.1583, 0.9424, 0.4514, 0.944, 0.4542, 0.7778, 0.4634, 0.7779, 0.4634, 0.7779, 0.4612, 0.9528, 0.4514, 0.944, 0.3925, 0.944, 0.4514, 0.944, 0.4561, 0.9564, 0.4561, 0.9564, 0.3882, 0.9568, 0.3925, 0.944, 0.3716, 0.7783, 0.3808, 0.7778, 0.3925, 0.944, 0.3925, 0.944, 0.3825, 0.953, 0.3716, 0.7783, 0.131, 0.5041, 0.1398, 0.7254, 0.07387, 0.7254, 0.07387, 0.5048, 0.6903, 0.9398, 0.6945, 0.739, 0.7408, 0.7397, 0.7465, 0.9398, 0.9131, 0.377, 0.922, 0.5983, 0.856, 0.5983, 0.856, 0.3777, 0.6834, 0.7283, 0.6834, 0.407, 0.8387, 0.407, 0.8387, 0.7283, 0.6057, 0.7283, 0.6057, 0.407, 0.6834, 0.407, 0.6834, 0.7283, 0.2721, 0.7683, 0.2721, 0.4517, 0.3487, 0.4517, 0.3487, 0.7683, 0.2339, 0.7683, 0.2339, 0.4517, 0.2339, 0.4517, 0.2339, 0.7683, 0.0, 0.0, 0.0, 0.0, 0.0, 0.0, 0.0, 0.0, 0.528, 0.7283, 0.528, 0.407, 0.5668, 0.407, 0.5668, 0.7283, 0.1956, 0.7683, 0.1956, 0.4517, 0.2339, 0.4517, 0.2339, 0.7683, 0.2339, 0.7683, 0.2339, 0.4517, 0.2721, 0.4517, 0.2721, 0.7683, 0.0, 0.0, 0.0, 0.0, 0.0, 0.0, 0.0, 0.0, 0.2721, 0.4517, 0.2721, 0.7683, 0.2721, 0.7683, 0.2721, 0.4517, 0.0, 0.0, 0.0, 0.0, 0.0, 0.0, 0.0, 0.0, 0.5668, 0.7283, 0.5668, 0.407, 0.6057, 0.407, 0.6057, 0.7283, 0.6057, 0.407, 0.6057, 0.7283, 0.6057, 0.7283, 0.6057, 0.407, 0.0, 0.0, 0.0, 0.0, 0.0, 0.0, 0.0, 0.0, 0.5668, 0.7283, 0.5668, 0.407, 0.5668, 0.407, 0.5668, 0.7283])
_ca = me_untitled_031.color_attributes.new('Col', 'BYTE_COLOR', 'CORNER')
_ca.data.foreach_set('color', [0.3419, 0.1845, 0.08438, 1.0, 0.3419, 0.1845, 0.08438, 1.0, 0.3419, 0.1845, 0.08438, 1.0, 0.3419, 0.1845, 0.08438, 1.0, 0.3419, 0.1845, 0.08438, 1.0, 0.3419, 0.1845, 0.08438, 1.0, 0.3419, 0.1845, 0.08438, 1.0, 0.3419, 0.1845, 0.08438, 1.0, 0.3419, 0.1845, 0.08438, 1.0, 0.3419, 0.1845, 0.08438, 1.0, 0.3419, 0.1845, 0.08438, 1.0, 0.3419, 0.1845, 0.08438, 1.0, 0.3419, 0.1845, 0.08438, 1.0, 0.3419, 0.1845, 0.08438, 1.0, 0.3419, 0.1845, 0.08438, 1.0, 0.3419, 0.1845, 0.08438, 1.0, 0.3419, 0.1845, 0.08438, 1.0, 0.3419, 0.1845, 0.08438, 1.0, 0.3419, 0.1845, 0.08438, 1.0, 0.3419, 0.1845, 0.08438, 1.0, 0.3419, 0.1845, 0.08438, 1.0, 0.3419, 0.1845, 0.08438, 1.0, 0.3419, 0.1845, 0.08438, 1.0, 0.3419, 0.1845, 0.08438, 1.0, 0.3419, 0.1845, 0.08438, 1.0, 0.3419, 0.1845, 0.08438, 1.0, 0.3419, 0.1845, 0.08438, 1.0, 0.3419, 0.1845, 0.08438, 1.0, 0.3419, 0.1845, 0.08438, 1.0, 0.3419, 0.1845, 0.08438, 1.0, 0.3419, 0.1845, 0.08438, 1.0, 0.3419, 0.1845, 0.08438, 1.0, 0.3419, 0.1845, 0.08438, 1.0, 0.3419, 0.1845, 0.08438, 1.0, 0.3419, 0.1845, 0.08438, 1.0, 0.3419, 0.1845, 0.08438, 1.0, 0.3419, 0.1845, 0.08438, 1.0, 0.3419, 0.1845, 0.08438, 1.0, 0.3419, 0.1845, 0.08438, 1.0, 0.3419, 0.1845, 0.08438, 1.0, 0.3419, 0.1845, 0.08438, 1.0, 0.3419, 0.1845, 0.08438, 1.0, 0.3419, 0.1845, 0.08438, 1.0, 0.3419, 0.1845, 0.08438, 1.0, 0.3419, 0.1845, 0.08438, 1.0, 0.3419, 0.1845, 0.08438, 1.0, 0.3419, 0.1845, 0.08438, 1.0, 0.3419, 0.1845, 0.08438, 1.0, 0.3419, 0.1845, 0.08438, 1.0, 0.3419, 0.1845, 0.08438, 1.0, 0.3419, 0.1845, 0.08438, 1.0, 0.3419, 0.1845, 0.08438, 1.0, 0.3419, 0.1845, 0.08438, 1.0, 0.3419, 0.1845, 0.08438, 1.0, 0.3419, 0.1845, 0.08438, 1.0, 0.3419, 0.1845, 0.08438, 1.0, 0.3419, 0.1845, 0.08438, 1.0, 0.3419, 0.1845, 0.08438, 1.0, 0.3419, 0.1845, 0.08438, 1.0, 0.3419, 0.1845, 0.08438, 1.0, 0.3419, 0.1845, 0.08438, 1.0, 0.3419, 0.1845, 0.08438, 1.0, 0.3419, 0.1845, 0.08438, 1.0, 0.3419, 0.1845, 0.08438, 1.0, 0.3419, 0.1845, 0.08438, 1.0, 0.3419, 0.1845, 0.08438, 1.0, 0.3419, 0.1845, 0.08438, 1.0, 0.3419, 0.1845, 0.08438, 1.0, 0.3419, 0.1845, 0.08438, 1.0, 0.3419, 0.1845, 0.08438, 1.0, 0.3419, 0.1845, 0.08438, 1.0, 0.3419, 0.1845, 0.08438, 1.0, 0.3419, 0.1845, 0.08438, 1.0, 0.3419, 0.1845, 0.08438, 1.0, 0.3419, 0.1845, 0.08438, 1.0, 0.3419, 0.1845, 0.08438, 1.0, 0.3419, 0.1845, 0.08438, 1.0, 0.3419, 0.1845, 0.08438, 1.0, 0.3419, 0.1845, 0.08438, 1.0, 0.3419, 0.1845, 0.08438, 1.0, 0.3419, 0.1845, 0.08438, 1.0, 0.3419, 0.1845, 0.08438, 1.0, 0.3419, 0.1845, 0.08438, 1.0, 0.3419, 0.1845, 0.08438, 1.0, 0.3419, 0.1845, 0.08438, 1.0, 0.3419, 0.1845, 0.08438, 1.0, 0.3419, 0.1845, 0.08438, 1.0, 0.3419, 0.1845, 0.08438, 1.0, 0.3419, 0.1845, 0.08438, 1.0, 0.3419, 0.1845, 0.08438, 1.0, 0.3419, 0.1845, 0.08438, 1.0, 0.3419, 0.1845, 0.08438, 1.0, 0.3419, 0.1845, 0.08438, 1.0, 0.3419, 0.1845, 0.08438, 1.0, 0.3419, 0.1845, 0.08438, 1.0, 0.3419, 0.1845, 0.08438, 1.0, 0.3419, 0.1845, 0.08438, 1.0, 0.3419, 0.1845, 0.08438, 1.0, 0.3419, 0.1845, 0.08438, 1.0, 0.3419, 0.1845, 0.08438, 1.0, 0.3419, 0.1845, 0.08438, 1.0, 0.3419, 0.1845, 0.08438, 1.0, 0.3419, 0.1845, 0.08438, 1.0, 0.3419, 0.1845, 0.08438, 1.0, 0.3419, 0.1845, 0.08438, 1.0, 0.3419, 0.1845, 0.08438, 1.0, 0.3419, 0.1845, 0.08438, 1.0, 0.3419, 0.1845, 0.08438, 1.0, 0.3419, 0.1845, 0.08438, 1.0, 0.3419, 0.1845, 0.08438, 1.0, 0.3419, 0.1845, 0.08438, 1.0, 0.3419, 0.1845, 0.08438, 1.0, 0.3419, 0.1845, 0.08438, 1.0, 0.3419, 0.1845, 0.08438, 1.0, 0.3419, 0.1845, 0.08438, 1.0, 0.3419, 0.1845, 0.08438, 1.0, 0.3419, 0.1845, 0.08438, 1.0, 0.3419, 0.1845, 0.08438, 1.0, 0.3419, 0.1845, 0.08438, 1.0, 0.3419, 0.1845, 0.08438, 1.0, 0.3419, 0.1845, 0.08438, 1.0, 0.3419, 0.1845, 0.08438, 1.0, 0.3419, 0.1845, 0.08438, 1.0, 0.3419, 0.1845, 0.08438, 1.0, 0.3419, 0.1845, 0.08438, 1.0, 0.3419, 0.1845, 0.08438, 1.0, 0.3419, 0.1845, 0.08438, 1.0, 0.3419, 0.1845, 0.08438, 1.0, 0.3419, 0.1845, 0.08438, 1.0, 0.3419, 0.1845, 0.08438, 1.0, 0.3419, 0.1845, 0.08438, 1.0, 0.3419, 0.1845, 0.08438, 1.0, 0.3419, 0.1845, 0.08438, 1.0, 0.3419, 0.1845, 0.08438, 1.0, 0.3419, 0.1845, 0.08438, 1.0, 0.3419, 0.1845, 0.08438, 1.0, 0.3419, 0.1845, 0.08438, 1.0, 0.3419, 0.1845, 0.08438, 1.0, 0.3419, 0.1845, 0.08438, 1.0, 0.3419, 0.1845, 0.08438, 1.0, 0.3419, 0.1845, 0.08438, 1.0, 0.3419, 0.1845, 0.08438, 1.0, 0.3419, 0.1845, 0.08438, 1.0, 0.3419, 0.1845, 0.08438, 1.0, 0.3419, 0.1845, 0.08438, 1.0, 0.3419, 0.1845, 0.08438, 1.0, 0.3419, 0.1845, 0.08438, 1.0, 0.3419, 0.1845, 0.08438, 1.0, 0.3419, 0.1845, 0.08438, 1.0, 0.3419, 0.1845, 0.08438, 1.0, 0.3419, 0.1845, 0.08438, 1.0, 0.3419, 0.1845, 0.08438, 1.0, 0.3419, 0.1845, 0.08438, 1.0, 0.3419, 0.1845, 0.08438, 1.0, 0.3419, 0.1845, 0.08438, 1.0, 0.3419, 0.1845, 0.08438, 1.0, 0.3419, 0.1845, 0.08438, 1.0, 0.3419, 0.1845, 0.08438, 1.0, 0.3419, 0.1845, 0.08438, 1.0, 0.3419, 0.1845, 0.08438, 1.0, 0.3419, 0.1845, 0.08438, 1.0, 0.3419, 0.1845, 0.08438, 1.0, 0.3419, 0.1845, 0.08438, 1.0, 0.3419, 0.1845, 0.08438, 1.0, 0.3419, 0.1845, 0.08438, 1.0, 0.3419, 0.1845, 0.08438, 1.0, 0.3419, 0.1845, 0.08438, 1.0, 0.3419, 0.1845, 0.08438, 1.0, 0.3419, 0.1845, 0.08438, 1.0, 0.3419, 0.1845, 0.08438, 1.0, 0.3419, 0.1845, 0.08438, 1.0, 0.3419, 0.1845, 0.08438, 1.0, 0.3419, 0.1845, 0.08438, 1.0, 0.3419, 0.1845, 0.08438, 1.0, 0.3419, 0.1845, 0.08438, 1.0, 0.3419, 0.1845, 0.08438, 1.0, 0.3419, 0.1845, 0.08438, 1.0, 0.3419, 0.1845, 0.08438, 1.0, 0.3419, 0.1845, 0.08438, 1.0, 0.3419, 0.1845, 0.08438, 1.0, 0.3419, 0.1845, 0.08438, 1.0, 0.3419, 0.1845, 0.08438, 1.0, 0.3419, 0.1845, 0.08438, 1.0, 0.3419, 0.1845, 0.08438, 1.0, 0.3419, 0.1845, 0.08438, 1.0, 0.3419, 0.1845, 0.08438, 1.0, 0.3419, 0.1845, 0.08438, 1.0, 0.3419, 0.1845, 0.08438, 1.0, 0.3419, 0.1845, 0.08438, 1.0, 0.3419, 0.1845, 0.08438, 1.0, 0.3419, 0.1845, 0.08438, 1.0, 0.3419, 0.1845, 0.08438, 1.0, 0.3419, 0.1845, 0.08438, 1.0, 0.3419, 0.1845, 0.08438, 1.0, 0.3419, 0.1845, 0.08438, 1.0, 0.3419, 0.1845, 0.08438, 1.0, 0.3419, 0.1845, 0.08438, 1.0, 0.3419, 0.1845, 0.08438, 1.0, 0.3419, 0.1845, 0.08438, 1.0, 0.3419, 0.1845, 0.08438, 1.0, 0.3419, 0.1845, 0.08438, 1.0, 0.3419, 0.1845, 0.08438, 1.0, 0.3419, 0.1845, 0.08438, 1.0, 0.3419, 0.1845, 0.08438, 1.0, 0.3419, 0.1845, 0.08438, 1.0, 0.3419, 0.1845, 0.08438, 1.0, 0.3419, 0.1845, 0.08438, 1.0, 0.3419, 0.1845, 0.08438, 1.0, 0.3419, 0.1845, 0.08438, 1.0, 0.3419, 0.1845, 0.08438, 1.0, 0.3419, 0.1845, 0.08438, 1.0, 0.3419, 0.1845, 0.08438, 1.0, 0.3419, 0.1845, 0.08438, 1.0, 0.3419, 0.1845, 0.08438, 1.0, 0.3419, 0.1845, 0.08438, 1.0, 0.3419, 0.1845, 0.08438, 1.0, 0.3419, 0.1845, 0.08438, 1.0, 0.3419, 0.1845, 0.08438, 1.0, 0.3419, 0.1845, 0.08438, 1.0, 0.3419, 0.1845, 0.08438, 1.0, 0.3419, 0.1845, 0.08438, 1.0, 0.3419, 0.1845, 0.08438, 1.0, 0.3419, 0.1845, 0.08438, 1.0, 0.3419, 0.1845, 0.08438, 1.0, 0.3419, 0.1845, 0.08438, 1.0, 0.3419, 0.1845, 0.08438, 1.0, 0.3419, 0.1845, 0.08438, 1.0, 0.3419, 0.1845, 0.08438, 1.0, 0.3419, 0.1845, 0.08438, 1.0, 0.3419, 0.1845, 0.08438, 1.0, 0.3419, 0.1845, 0.08438, 1.0, 0.3419, 0.1845, 0.08438, 1.0, 0.3419, 0.1845, 0.08438, 1.0, 0.3419, 0.1845, 0.08438, 1.0, 0.3419, 0.1845, 0.08438, 1.0, 0.3419, 0.1845, 0.08438, 1.0, 0.3419, 0.1845, 0.08438, 1.0, 0.3419, 0.1845, 0.08438, 1.0, 0.3419, 0.1845, 0.08438, 1.0, 0.3419, 0.1845, 0.08438, 1.0, 0.3419, 0.1845, 0.08438, 1.0, 0.3419, 0.1845, 0.08438, 1.0, 0.3419, 0.1845, 0.08438, 1.0, 0.3419, 0.1845, 0.08438, 1.0, 0.3419, 0.1845, 0.08438, 1.0, 0.3419, 0.1845, 0.08438, 1.0, 0.3419, 0.1845, 0.08438, 1.0, 0.3419, 0.1845, 0.08438, 1.0, 0.3419, 0.1845, 0.08438, 1.0, 0.3419, 0.1845, 0.08438, 1.0, 0.3419, 0.1845, 0.08438, 1.0, 0.3419, 0.1845, 0.08438, 1.0, 0.3419, 0.1845, 0.08438, 1.0, 0.3419, 0.1845, 0.08438, 1.0, 0.3419, 0.1845, 0.08438, 1.0, 0.3419, 0.1845, 0.08438, 1.0, 0.3419, 0.1845, 0.08438, 1.0, 0.3419, 0.1845, 0.08438, 1.0, 0.3419, 0.1845, 0.08438, 1.0, 0.3419, 0.1845, 0.08438, 1.0, 0.3419, 0.1845, 0.08438, 1.0, 0.3419, 0.1845, 0.08438, 1.0, 0.3419, 0.1845, 0.08438, 1.0, 0.3419, 0.1845, 0.08438, 1.0, 0.3419, 0.1845, 0.08438, 1.0, 0.3419, 0.1845, 0.08438, 1.0, 0.3419, 0.1845, 0.08438, 1.0, 0.3419, 0.1845, 0.08438, 1.0, 0.3419, 0.1845, 0.08438, 1.0, 0.3419, 0.1845, 0.08438, 1.0, 0.3419, 0.1845, 0.08438, 1.0, 0.3419, 0.1845, 0.08438, 1.0, 0.3419, 0.1845, 0.08438, 1.0, 0.3419, 0.1845, 0.08438, 1.0, 0.3419, 0.1845, 0.08438, 1.0, 0.3419, 0.1845, 0.08438, 1.0, 0.3419, 0.1845, 0.08438, 1.0, 0.3419, 0.1845, 0.08438, 1.0, 0.3419, 0.1845, 0.08438, 1.0, 0.3419, 0.1845, 0.08438, 1.0, 0.3419, 0.1845, 0.08438, 1.0, 0.3419, 0.1845, 0.08438, 1.0, 0.3419, 0.1845, 0.08438, 1.0, 0.3419, 0.1845, 0.08438, 1.0, 0.3419, 0.1845, 0.08438, 1.0, 0.3419, 0.1845, 0.08438, 1.0, 0.3419, 0.1845, 0.08438, 1.0, 0.3419, 0.1845, 0.08438, 1.0, 0.3419, 0.1845, 0.08438, 1.0, 0.3419, 0.1845, 0.08438, 1.0, 0.3419, 0.1845, 0.08438, 1.0, 0.3419, 0.1845, 0.08438, 1.0, 0.3419, 0.1845, 0.08438, 1.0, 0.3419, 0.1845, 0.08438, 1.0, 0.3419, 0.1845, 0.08438, 1.0, 0.3419, 0.1845, 0.08438, 1.0, 0.3419, 0.1845, 0.08438, 1.0, 0.3419, 0.1845, 0.08438, 1.0, 0.3419, 0.1845, 0.08438, 1.0, 0.3419, 0.1845, 0.08438, 1.0, 0.3419, 0.1845, 0.08438, 1.0, 0.3419, 0.1845, 0.08438, 1.0, 0.3419, 0.1845, 0.08438, 1.0, 0.3419, 0.1845, 0.08438, 1.0, 0.3419, 0.1845, 0.08438, 1.0, 0.3419, 0.1845, 0.08438, 1.0, 0.3419, 0.1845, 0.08438, 1.0, 0.3419, 0.1845, 0.08438, 1.0, 0.3419, 0.1845, 0.08438, 1.0, 0.3419, 0.1845, 0.08438, 1.0, 0.3419, 0.1845, 0.08438, 1.0, 0.3419, 0.1845, 0.08438, 1.0, 0.3419, 0.1845, 0.08438, 1.0, 0.3419, 0.1845, 0.08438, 1.0, 0.3419, 0.1845, 0.08438, 1.0, 0.3419, 0.1845, 0.08438, 1.0, 0.3419, 0.1845, 0.08438, 1.0, 0.3419, 0.1845, 0.08438, 1.0, 0.3419, 0.1845, 0.08438, 1.0, 0.3419, 0.1845, 0.08438, 1.0, 0.3419, 0.1845, 0.08438, 1.0, 0.3419, 0.1845, 0.08438, 1.0, 0.3419, 0.1845, 0.08438, 1.0, 0.3419, 0.1845, 0.08438, 1.0, 0.3419, 0.1845, 0.08438, 1.0, 0.3419, 0.1845, 0.08438, 1.0, 0.3419, 0.1845, 0.08438, 1.0, 0.3419, 0.1845, 0.08438, 1.0, 0.3419, 0.1845, 0.08438, 1.0, 0.3419, 0.1845, 0.08438, 1.0, 0.3419, 0.1845, 0.08438, 1.0, 0.3419, 0.1845, 0.08438, 1.0, 0.3419, 0.1845, 0.08438, 1.0, 0.3419, 0.1845, 0.08438, 1.0, 0.3419, 0.1845, 0.08438, 1.0, 0.3419, 0.1845, 0.08438, 1.0, 0.3419, 0.1845, 0.08438, 1.0, 0.3419, 0.1845, 0.08438, 1.0, 0.3419, 0.1845, 0.08438, 1.0, 0.3419, 0.1845, 0.08438, 1.0, 0.3419, 0.1845, 0.08438, 1.0, 0.3419, 0.1845, 0.08438, 1.0, 0.3419, 0.1845, 0.08438, 1.0, 0.3419, 0.1845, 0.08438, 1.0, 0.3419, 0.1845, 0.08438, 1.0, 0.3419, 0.1845, 0.08438, 1.0, 0.3419, 0.1845, 0.08438, 1.0, 0.3419, 0.1845, 0.08438, 1.0, 0.3419, 0.1845, 0.08438, 1.0, 0.3419, 0.1845, 0.08438, 1.0, 0.3419, 0.1845, 0.08438, 1.0, 0.3419, 0.1845, 0.08438, 1.0, 0.3419, 0.1845, 0.08438, 1.0, 0.3419, 0.1845, 0.08438, 1.0, 0.3419, 0.1845, 0.08438, 1.0, 0.3419, 0.1845, 0.08438, 1.0, 0.3419, 0.1845, 0.08438, 1.0, 0.3419, 0.1845, 0.08438, 1.0, 0.3419, 0.1845, 0.08438, 1.0, 0.3419, 0.1845, 0.08438, 1.0, 0.3419, 0.1845, 0.08438, 1.0, 0.3419, 0.1845, 0.08438, 1.0, 0.3419, 0.1845, 0.08438, 1.0, 0.3419, 0.1845, 0.08438, 1.0, 0.3419, 0.1845, 0.08438, 1.0, 0.3419, 0.1845, 0.08438, 1.0, 0.3419, 0.1845, 0.08438, 1.0, 0.3419, 0.1845, 0.08438, 1.0, 0.3419, 0.1845, 0.08438, 1.0, 0.3419, 0.1845, 0.08438, 1.0, 0.3419, 0.1845, 0.08438, 1.0, 0.3419, 0.1845, 0.08438, 1.0, 0.3419, 0.1845, 0.08438, 1.0, 0.3419, 0.1845, 0.08438, 1.0, 0.3419, 0.1845, 0.08438, 1.0, 0.3419, 0.1845, 0.08438, 1.0, 0.3419, 0.1845, 0.08438, 1.0, 0.3419, 0.1845, 0.08438, 1.0, 0.3419, 0.1845, 0.08438, 1.0, 0.3419, 0.1845, 0.08438, 1.0, 0.3419, 0.1845, 0.08438, 1.0, 0.3419, 0.1845, 0.08438, 1.0, 0.3419, 0.1845, 0.08438, 1.0, 0.3419, 0.1845, 0.08438, 1.0, 0.3419, 0.1845, 0.08438, 1.0, 0.3419, 0.1845, 0.08438, 1.0, 0.3419, 0.1845, 0.08438, 1.0, 0.3419, 0.1845, 0.08438, 1.0, 0.3419, 0.1845, 0.08438, 1.0, 0.3419, 0.1845, 0.08438, 1.0, 0.3419, 0.1845, 0.08438, 1.0, 0.3419, 0.1845, 0.08438, 1.0, 0.3419, 0.1845, 0.08438, 1.0, 0.3419, 0.1845, 0.08438, 1.0, 0.3419, 0.1845, 0.08438, 1.0, 0.3419, 0.1845, 0.08438, 1.0, 0.3419, 0.1845, 0.08438, 1.0, 0.3419, 0.1845, 0.08438, 1.0, 0.3419, 0.1845, 0.08438, 1.0, 0.3419, 0.1845, 0.08438, 1.0, 0.3419, 0.1845, 0.08438, 1.0, 0.3419, 0.1845, 0.08438, 1.0, 0.3419, 0.1845, 0.08438, 1.0, 0.3419, 0.1845, 0.08438, 1.0, 0.3419, 0.1845, 0.08438, 1.0, 0.3419, 0.1845, 0.08438, 1.0, 0.3419, 0.1845, 0.08438, 1.0, 0.3419, 0.1845, 0.08438, 1.0, 0.3419, 0.1845, 0.08438, 1.0, 0.3419, 0.1845, 0.08438, 1.0, 0.3419, 0.1845, 0.08438, 1.0, 0.3419, 0.1845, 0.08438, 1.0, 0.3419, 0.1845, 0.08438, 1.0, 0.3419, 0.1845, 0.08438, 1.0, 0.3419, 0.1845, 0.08438, 1.0, 0.3419, 0.1845, 0.08438, 1.0, 0.3419, 0.1845, 0.08438, 1.0, 0.3419, 0.1845, 0.08438, 1.0, 0.3419, 0.1845, 0.08438, 1.0, 0.3419, 0.1845, 0.08438, 1.0, 0.3419, 0.1845, 0.08438, 1.0, 0.3419, 0.1845, 0.08438, 1.0, 0.3419, 0.1845, 0.08438, 1.0, 0.3419, 0.1845, 0.08438, 1.0, 0.3419, 0.1845, 0.08438, 1.0, 0.3419, 0.1845, 0.08438, 1.0, 0.3419, 0.1845, 0.08438, 1.0, 0.3419, 0.1845, 0.08438, 1.0, 0.3419, 0.1845, 0.08438, 1.0, 0.3419, 0.1845, 0.08438, 1.0, 0.3419, 0.1845, 0.08438, 1.0, 0.3419, 0.1845, 0.08438, 1.0, 0.3419, 0.1845, 0.08438, 1.0, 0.3419, 0.1845, 0.08438, 1.0, 0.3419, 0.1845, 0.08438, 1.0, 0.3419, 0.1845, 0.08438, 1.0, 0.3419, 0.1845, 0.08438, 1.0, 0.3419, 0.1845, 0.08438, 1.0, 0.3419, 0.1845, 0.08438, 1.0, 0.3419, 0.1845, 0.08438, 1.0, 0.3419, 0.1845, 0.08438, 1.0, 0.3419, 0.1845, 0.08438, 1.0, 0.3419, 0.1845, 0.08438, 1.0, 0.3419, 0.1845, 0.08438, 1.0, 0.3419, 0.1845, 0.08438, 1.0, 0.3419, 0.1845, 0.08438, 1.0, 0.3419, 0.1845, 0.08438, 1.0, 0.3419, 0.1845, 0.08438, 1.0, 0.3419, 0.1845, 0.08438, 1.0, 0.3419, 0.1845, 0.08438, 1.0, 0.3419, 0.1845, 0.08438, 1.0, 0.3419, 0.1845, 0.08438, 1.0, 0.3419, 0.1845, 0.08438, 1.0, 0.3419, 0.1845, 0.08438, 1.0, 0.3419, 0.1845, 0.08438, 1.0, 0.3419, 0.1845, 0.08438, 1.0, 0.3419, 0.1845, 0.08438, 1.0, 0.3419, 0.1845, 0.08438, 1.0, 0.3419, 0.1845, 0.08438, 1.0, 0.3419, 0.1845, 0.08438, 1.0, 0.3419, 0.1845, 0.08438, 1.0, 0.3419, 0.1845, 0.08438, 1.0, 0.3419, 0.1845, 0.08438, 1.0, 0.3419, 0.1845, 0.08438, 1.0, 0.3419, 0.1845, 0.08438, 1.0, 0.3419, 0.1845, 0.08438, 1.0, 0.3419, 0.1845, 0.08438, 1.0, 0.3419, 0.1845, 0.08438, 1.0, 0.3419, 0.1845, 0.08438, 1.0, 0.3419, 0.1845, 0.08438, 1.0, 0.3419, 0.1845, 0.08438, 1.0, 0.3419, 0.1845, 0.08438, 1.0, 0.3419, 0.1845, 0.08438, 1.0, 0.3419, 0.1845, 0.08438, 1.0, 0.3419, 0.1845, 0.08438, 1.0, 0.3419, 0.1845, 0.08438, 1.0, 0.3419, 0.1845, 0.08438, 1.0, 0.3419, 0.1845, 0.08438, 1.0, 0.3419, 0.1845, 0.08438, 1.0, 0.3419, 0.1845, 0.08438, 1.0, 0.3419, 0.1845, 0.08438, 1.0, 0.3419, 0.1845, 0.08438, 1.0, 0.3419, 0.1845, 0.08438, 1.0, 0.3419, 0.1845, 0.08438, 1.0, 0.3419, 0.1845, 0.08438, 1.0, 0.3419, 0.1845, 0.08438, 1.0, 0.3419, 0.1845, 0.08438, 1.0, 0.3419, 0.1845, 0.08438, 1.0, 0.3419, 0.1845, 0.08438, 1.0, 0.3419, 0.1845, 0.08438, 1.0, 0.3419, 0.1845, 0.08438, 1.0, 0.3419, 0.1845, 0.08438, 1.0, 0.3419, 0.1845, 0.08438, 1.0, 0.3419, 0.1845, 0.08438, 1.0, 0.3419, 0.1845, 0.08438, 1.0, 0.3419, 0.1845, 0.08438, 1.0, 0.3419, 0.1845, 0.08438, 1.0, 0.3419, 0.1845, 0.08438, 1.0, 0.3419, 0.1845, 0.08438, 1.0, 0.3419, 0.1845, 0.08438, 1.0, 0.3419, 0.1845, 0.08438, 1.0, 0.3419, 0.1845, 0.08438, 1.0, 0.3419, 0.1845, 0.08438, 1.0, 0.3419, 0.1845, 0.08438, 1.0, 0.3419, 0.1845, 0.08438, 1.0, 0.3419, 0.1845, 0.08438, 1.0, 0.3419, 0.1845, 0.08438, 1.0, 0.3419, 0.1845, 0.08438, 1.0, 0.3419, 0.1845, 0.08438, 1.0, 0.3419, 0.1845, 0.08438, 1.0, 0.3419, 0.1845, 0.08438, 1.0, 0.3419, 0.1845, 0.08438, 1.0, 0.3419, 0.1845, 0.08438, 1.0, 0.3419, 0.1845, 0.08438, 1.0, 0.3419, 0.1845, 0.08438, 1.0, 0.3419, 0.1845, 0.08438, 1.0, 0.3419, 0.1845, 0.08438, 1.0, 0.3419, 0.1845, 0.08438, 1.0, 0.3419, 0.1845, 0.08438, 1.0, 0.3419, 0.1845, 0.08438, 1.0, 0.3419, 0.1845, 0.08438, 1.0, 0.3419, 0.1845, 0.08438, 1.0, 0.3419, 0.1845, 0.08438, 1.0, 0.3419, 0.1845, 0.08438, 1.0, 0.3419, 0.1845, 0.08438, 1.0, 0.3419, 0.1845, 0.08438, 1.0, 0.3419, 0.1845, 0.08438, 1.0, 0.3419, 0.1845, 0.08438, 1.0, 0.3419, 0.1845, 0.08438, 1.0, 0.3419, 0.1845, 0.08438, 1.0, 0.3419, 0.1845, 0.08438, 1.0, 0.3419, 0.1845, 0.08438, 1.0, 0.3419, 0.1845, 0.08438, 1.0, 0.3419, 0.1845, 0.08438, 1.0, 0.3419, 0.1845, 0.08438, 1.0, 0.3419, 0.1845, 0.08438, 1.0, 0.3419, 0.1845, 0.08438, 1.0, 0.3419, 0.1845, 0.08438, 1.0, 0.3419, 0.1845, 0.08438, 1.0, 0.3419, 0.1845, 0.08438, 1.0, 0.3419, 0.1845, 0.08438, 1.0, 0.3419, 0.1845, 0.08438, 1.0, 0.3419, 0.1845, 0.08438, 1.0, 0.3419, 0.1845, 0.08438, 1.0, 0.3419, 0.1845, 0.08438, 1.0, 0.3419, 0.1845, 0.08438, 1.0, 0.3419, 0.1845, 0.08438, 1.0, 0.3419, 0.1845, 0.08438, 1.0, 0.3419, 0.1845, 0.08438, 1.0, 0.3419, 0.1845, 0.08438, 1.0, 0.3419, 0.1845, 0.08438, 1.0, 0.3419, 0.1845, 0.08438, 1.0, 0.3419, 0.1845, 0.08438, 1.0, 0.3419, 0.1845, 0.08438, 1.0, 0.3419, 0.1845, 0.08438, 1.0, 0.3419, 0.1845, 0.08438, 1.0, 0.3419, 0.1845, 0.08438, 1.0, 0.3419, 0.1845, 0.08438, 1.0, 0.3419, 0.1845, 0.08438, 1.0, 0.3419, 0.1845, 0.08438, 1.0, 0.3419, 0.1845, 0.08438, 1.0, 0.3419, 0.1845, 0.08438, 1.0, 0.3419, 0.1845, 0.08438, 1.0, 0.3419, 0.1845, 0.08438, 1.0, 0.3419, 0.1845, 0.08438, 1.0, 0.3419, 0.1845, 0.08438, 1.0, 0.3419, 0.1845, 0.08438, 1.0, 0.3419, 0.1845, 0.08438, 1.0, 0.3419, 0.1845, 0.08438, 1.0, 0.3419, 0.1845, 0.08438, 1.0, 0.3419, 0.1845, 0.08438, 1.0, 0.3419, 0.1845, 0.08438, 1.0, 0.3419, 0.1845, 0.08438, 1.0, 0.3419, 0.1845, 0.08438, 1.0, 0.3419, 0.1845, 0.08438, 1.0, 0.3419, 0.1845, 0.08438, 1.0, 0.3419, 0.1845, 0.08438, 1.0, 0.3419, 0.1845, 0.08438, 1.0, 0.3419, 0.1845, 0.08438, 1.0, 0.3419, 0.1845, 0.08438, 1.0, 0.3419, 0.1845, 0.08438, 1.0, 0.3419, 0.1845, 0.08438, 1.0, 0.3419, 0.1845, 0.08438, 1.0, 0.3419, 0.1845, 0.08438, 1.0, 0.3419, 0.1845, 0.08438, 1.0, 0.3419, 0.1845, 0.08438, 1.0, 0.3419, 0.1845, 0.08438, 1.0, 0.3419, 0.1845, 0.08438, 1.0, 0.3419, 0.1845, 0.08438, 1.0, 0.3419, 0.1845, 0.08438, 1.0, 0.3419, 0.1845, 0.08438, 1.0, 0.3419, 0.1845, 0.08438, 1.0, 1.0, 1.0, 1.0, 1.0, 1.0, 1.0, 1.0, 1.0, 1.0, 1.0, 1.0, 1.0, 1.0, 1.0, 1.0, 1.0, 0.3419, 0.1845, 0.08438, 1.0, 0.3419, 0.1845, 0.08438, 1.0, 0.3419, 0.1845, 0.08438, 1.0, 0.3419, 0.1845, 0.08438, 1.0, 0.3419, 0.1845, 0.08438, 1.0, 0.3419, 0.1845, 0.08438, 1.0, 0.3419, 0.1845, 0.08438, 1.0, 0.3419, 0.1845, 0.08438, 1.0, 0.3419, 0.1845, 0.08438, 1.0, 0.3419, 0.1845, 0.08438, 1.0, 0.3419, 0.1845, 0.08438, 1.0, 0.3419, 0.1845, 0.08438, 1.0, 1.0, 1.0, 1.0, 1.0, 1.0, 1.0, 1.0, 1.0, 1.0, 1.0, 1.0, 1.0, 1.0, 1.0, 1.0, 1.0, 0.3419, 0.1845, 0.08438, 1.0, 0.3419, 0.1845, 0.08438, 1.0, 0.3419, 0.1845, 0.08438, 1.0, 0.3419, 0.1845, 0.08438, 1.0, 1.0, 1.0, 1.0, 1.0, 1.0, 1.0, 1.0, 1.0, 1.0, 1.0, 1.0, 1.0, 1.0, 1.0, 1.0, 1.0, 0.3419, 0.1845, 0.08438, 1.0, 0.3419, 0.1845, 0.08438, 1.0, 0.3419, 0.1845, 0.08438, 1.0, 0.3419, 0.1845, 0.08438, 1.0, 0.3419, 0.1845, 0.08438, 1.0, 0.3419, 0.1845, 0.08438, 1.0, 0.3419, 0.1845, 0.08438, 1.0, 0.3419, 0.1845, 0.08438, 1.0, 1.0, 1.0, 1.0, 1.0, 1.0, 1.0, 1.0, 1.0, 1.0, 1.0, 1.0, 1.0, 1.0, 1.0, 1.0, 1.0, 0.3419, 0.1845, 0.08438, 1.0, 0.3419, 0.1845, 0.08438, 1.0, 0.3419, 0.1845, 0.08438, 1.0, 0.3419, 0.1845, 0.08438, 1.0])
me_untitled_031.use_remesh_preserve_volume = False
me_untitled_031.use_remesh_preserve_attributes = False
me_untitled_031.use_mirror_vertex_groups = False
me_untitled_031.update()
me_untitled_031.normals_split_custom_set([tuple(v) for v in zip(*[iter([0.0, -0.01288, -0.9999, 0.0, -0.01288, -0.9999, 0.0002254, -0.01507, -0.9999, 7.946e-07, 0.01799, -0.9998, 0.0, -0.01288, -0.9999, 0.0, -0.01288, -0.9999, -2.789e-06, 1.0, 0.0, -2.789e-06, 1.0, 0.0, -2.789e-06, 1.0, 0.0, -2.789e-06, 1.0, 3.014e-07, -2.789e-06, 1.0, 3.014e-07, -2.789e-06, 1.0, 3.014e-07, 0.0, -0.06059, 0.9982, 0.0, -0.06059, 0.9982, 0.0, -0.06059, 0.9982, 1.154e-07, -0.06059, 0.9982, 1.154e-07, -0.06059, 0.9982, 1.154e-07, -0.06059, 0.9982, -1.0, 0.005022, 0.0, -1.0, 0.005022, 0.0, -1.0, 0.005095, 0.001052, -1.0, -0.006674, 0.0001506, -1.0, 0.005022, 0.0, -1.0, 0.005022, 0.0, 0.9997, 0.02315, 0.0, 0.9997, 0.02315, 0.0, 0.9997, 0.0235, -0.005117, 0.9995, -0.03068, -0.0006913, 0.9997, 0.02315, 1.599e-06, 0.9997, 0.02315, 1.599e-06, 0.0, -0.05098, 0.9987, 0.0, -0.05098, 0.9987, 0.0, -0.05098, 0.9987, 0.0, -0.05098, 0.9987, 0.0, -0.05098, 0.9987, 0.0, -0.05098, 0.9987, 0.0, 1.0, 8.563e-07, 0.0, 1.0, 8.563e-07, 0.0, 1.0, 8.563e-07, 0.0, 1.0, 0.0, 0.0, 1.0, 0.0, 0.0, 1.0, 0.0, 0.0, -0.05098, -0.9987, 0.0, -0.05098, -0.9987, 0.0, -0.05098, -0.9987, 0.0, -0.05098, -0.9987, 0.0, -0.05098, -0.9987, 0.0, -0.05098, -0.9987, 0.9991, -0.04283, 8.834e-07, 0.9991, -0.04283, 8.834e-07, 0.9991, -0.04283, 8.834e-07, 0.9991, -0.04283, 6.554e-07, 0.9991, -0.04283, 6.554e-07, 0.9991, -0.04283, 6.554e-07, -0.9991, -0.04283, 5.976e-07, -0.9991, -0.04283, 5.976e-07, -0.9991, -0.04283, 5.976e-07, -0.9991, -0.04283, 1.596e-06, -0.9991, -0.04283, 1.596e-06, -0.9991, -0.04283, 1.596e-06, 4.458e-08, 0.0, 1.0, 4.458e-08, 0.0, 1.0, 4.458e-08, 0.0, 1.0, 0.0, 0.0, 1.0, 0.0, 0.0, 1.0, 0.0, 0.0, 1.0, -1.0, -1.077e-06, 1.008e-06, -1.0, -1.077e-06, 1.008e-06, -1.0, -1.077e-06, 1.008e-06, -1.0, 0.0, -3.498e-06, -1.0, 0.0, -3.498e-06, -1.0, 0.0, -3.498e-06, -1.0, 0.0, 4.404e-07, -1.0, 0.0, 4.404e-07, -1.0, 0.0, 4.404e-07, 1.384e-08, 0.0, -1.0, 1.384e-08, 0.0, -1.0, 1.384e-08, 0.0, -1.0, -1.492e-08, 0.0, -1.0, -1.492e-08, 0.0, -1.0, -1.492e-08, 0.0, -1.0, 1.0, 0.0, 0.0, 1.0, 0.0, 0.0, 1.0, 0.0, 0.0, 1.0, 0.0, 0.0, 1.0, 0.0, 0.0, 1.0, 0.0, 0.0, 1.0, 0.0, 0.0, 1.0, 0.0, 0.0, 1.0, 0.0, 0.0, 0.05295, 0.9986, -1.338e-06, 0.05295, 0.9986, -1.338e-06, 0.05295, 0.9986, -1.338e-06, 0.05295, 0.9986, 1.178e-07, 0.05295, 0.9986, 1.178e-07, 0.05295, 0.9986, 1.178e-07, 0.04505, -0.9774, -0.2066, 0.04505, -0.9774, -0.2066, 0.04505, -0.9774, -0.2066, 0.04504, -0.9774, -0.2066, 0.04504, -0.9774, -0.2066, 0.04504, -0.9774, -0.2066, 0.03745, 0.7066, -0.7066, 0.03745, 0.7066, -0.7066, 0.03745, 0.7066, -0.7066, 0.04009, 0.6422, -0.7655, 0.04009, 0.6422, -0.7655, 0.04009, 0.6422, -0.7655, -1.247e-05, 0.0, 1.0, -1.247e-05, 0.0, 1.0, -1.247e-05, 0.0, 1.0, -1.25e-05, 0.0, 1.0, -1.25e-05, 0.0, 1.0, -1.25e-05, 0.0, 1.0, 8.791e-06, 7.257e-05, -1.0, 8.791e-06, 7.257e-05, -1.0, 8.791e-06, 7.257e-05, -1.0, 0.0, 0.0, -1.0, 0.0, 0.0, -1.0, 0.0, 0.0, -1.0, -0.02714, 0.9996, 0.0, -0.02714, 0.9996, 0.0, -0.02714, 0.9996, 0.0, -0.02714, 0.9996, 0.0, -0.02714, 0.9996, 0.0, -0.02714, 0.9996, 0.0, -0.03588, -0.9778, -0.2067, -0.03588, -0.9778, -0.2067, -0.03588, -0.9778, -0.2067, -0.03588, -0.9778, -0.2067, -0.03588, -0.9778, -0.2067, -0.03588, -0.9778, -0.2067, -0.01919, 0.707, -0.707, -0.01919, 0.707, -0.707, -0.01919, 0.707, -0.707, -0.01463, 0.7652, -0.6436, -0.01463, 0.7652, -0.6436, -0.01463, 0.7652, -0.6436, -0.01703, 0.9999, 0.0, -0.01703, 0.9999, 0.0, -0.01703, 0.9999, 0.0, -0.01703, 0.9999, 1.783e-06, -0.01703, 0.9999, 1.783e-06, -0.01703, 0.9999, 1.783e-06, -0.006534, -0.9784, -0.2068, -0.006534, -0.9784, -0.2068, -0.006534, -0.9784, -0.2068, -0.006531, -0.9784, -0.2068, -0.006531, -0.9784, -0.2068, -0.006531, -0.9784, -0.2068, -0.01302, 0.7652, -0.6436, -0.01302, 0.7652, -0.6436, -0.01302, 0.7652, -0.6436, -0.01801, 0.6426, -0.766, -0.01801, 0.6426, -0.766, -0.01801, 0.6426, -0.766, 1.952e-05, 0.0, 1.0, 1.952e-05, 0.0, 1.0, 1.952e-05, 0.0, 1.0, 1.952e-05, 0.0, 1.0, 1.952e-05, 0.0, 1.0, 1.952e-05, 0.0, 1.0, -1.304e-05, 0.0, -1.0, -1.304e-05, 0.0, -1.0, -1.304e-05, 0.0, -1.0, 4.573e-06, 7.257e-05, -1.0, 4.573e-06, 7.257e-05, -1.0, 4.573e-06, 7.257e-05, -1.0, 2.853e-07, -0.0121, 0.9999, 2.853e-07, -0.0121, 0.9999, 2.853e-07, -0.0121, 0.9999, 0.0, -0.0121, 0.9999, 0.0, -0.0121, 0.9999, 0.0, -0.0121, 0.9999, 1.585e-07, 0.0121, -0.9999, -0.008284, -0.0008112, -1.0, 1.585e-07, 0.0121, -0.9999, 0.0, 0.0121, -0.9999, 0.0, 0.0121, -0.9999, 0.0, 0.0121, -0.9999, 1.0, -0.009137, 6.447e-07, 1.0, -0.009137, 6.447e-07, 0.9999, 0.01723, 0.0002818, 0.9998, 0.0164, -0.006545, 1.0, -0.009137, -5.32e-07, 1.0, -0.009137, -5.32e-07, -1.0, 0.009135, -5.307e-07, -1.0, 0.009135, -5.307e-07, -1.0, 0.009135, -5.307e-07, -1.0, 0.009135, 1.604e-06, -1.0, 0.009135, 1.604e-06, -1.0, 0.009135, 1.604e-06, 1.219e-07, -0.06059, -0.9982, 1.219e-07, -0.06059, -0.9982, 1.219e-07, -0.06059, -0.9982, 0.0, -0.06059, -0.9982, 0.0, -0.06059, -0.9982, 0.0, -0.06059, -0.9982, 0.0, 0.04776, 0.9989, 0.002148, 0.04708, 0.9989, 0.0, 0.04776, 0.9989, 0.0, 0.04776, 0.9989, 0.0, 0.04776, 0.9989, 0.0, 0.04776, 0.9989, -0.9987, -0.05091, -8.73e-07, -0.9987, -0.05091, -8.73e-07, -0.9987, -0.05091, -8.73e-07, -0.9987, -0.05091, 0.0, -0.9987, -0.05091, 0.0, -0.9987, -0.05091, 0.0, 0.9987, -0.05091, 0.0, 0.9987, -0.05091, 0.0, 0.9987, -0.05091, 0.0, 0.9987, -0.05091, 1.623e-06, 0.9987, -0.05091, 1.623e-06, 0.9987, -0.05091, 1.623e-06, -0.002086, 0.04705, -0.9989, 0.0, 0.04776, -0.9989, 0.0, 0.04776, -0.9989, 0.0, 0.04776, -0.9989, 0.0, 0.04776, -0.9989, -0.001843, 0.04897, -0.9988, -0.9998, -0.01864, 0.0, -0.9998, -0.01864, 0.0, -0.9998, -0.01864, 0.0, -0.9998, -0.01864, 0.0, -0.9998, -0.01759, -1.891e-05, -0.9998, -0.01864, 0.0, 0.9963, -0.08564, 1.569e-06, 0.9963, -0.08564, 1.569e-06, 0.9963, -0.08564, 1.569e-06, 0.9963, -0.08564, 0.0, 0.9968, -0.08053, 9.206e-05, 0.9963, -0.08564, 0.0, 1.259e-07, 0.01761, 0.9998, 0.0, -0.01288, 0.9999, 0.0, -0.01288, 0.9999, 0.0, -0.01288, 0.9999, 0.0, -0.01288, 0.9999, -0.000234, -0.01512, 0.9999, -9.927e-07, 0.06506, 0.9979, -9.927e-07, 0.06506, 0.9979, -9.927e-07, 0.06506, 0.9979, 0.0, 0.06506, 0.9979, 0.0, 0.06506, 0.9979, 0.0, 0.06506, 0.9979, 1.105e-06, -0.02772, -0.9996, 0.0, -0.06507, -0.9979, 0.0, -0.06507, -0.9979, -8.526e-07, -0.06507, -0.9979, -8.526e-07, -0.06507, -0.9979, 0.005064, -0.07951, -0.9968, 0.9987, 0.0508, 2.57e-07, 0.9941, 0.1086, 0.0, 0.9941, 0.1086, 0.0, 0.9941, 0.1086, -1.961e-06, 0.9941, 0.1086, -1.961e-06, 0.9937, 0.1085, -0.02636, -0.9988, -0.04917, -1.242e-06, -0.9988, -0.04917, -1.242e-06, -0.9988, -0.04917, -1.242e-06, -0.9988, -0.04918, 1.607e-06, -0.9988, -0.04918, 1.607e-06, -0.9988, -0.04918, 1.607e-06, 0.9953, -0.04096, 0.08785, 0.9953, -0.04096, 0.08785, 0.9953, -0.04096, 0.08785, 0.9963, -0.04005, 0.07632, 0.9963, -0.04005, 0.07632, 0.9963, -0.04005, 0.07632, 4.053e-06, 0.9446, 0.3283, 4.053e-06, 0.9446, 0.3283, 4.053e-06, 0.9446, 0.3283, 0.0, 0.9446, 0.3283, 0.0, 0.9446, 0.3283, 0.0, 0.9446, 0.3283, -0.996, -5.063e-08, 0.08971, -0.996, -5.063e-08, 0.08971, -0.996, -5.063e-08, 0.08971, -0.996, 5.82e-08, 0.08971, -0.996, 5.82e-08, 0.08971, -0.996, 5.82e-08, 0.08971, 0.1072, 0.007025, 0.9942, 0.1048, -0.000113, 0.9945, 0.1023, -0.007626, 0.9947, 0.1048, -0.000113, 0.9945, 0.9384, -0.02921, 0.3443, 0.9384, -0.02921, 0.3443, 0.9384, -0.02921, 0.3443, 0.9551, -0.02722, 0.2951, 0.9551, -0.02722, 0.2951, 0.9551, -0.02722, 0.2951, 0.0, 0.8571, 0.5151, 0.0, 0.8571, 0.5151, 0.0, 0.8571, 0.5151, 0.0, 0.8571, 0.5151, 0.0, 0.8571, 0.5151, 0.0, 0.8571, 0.5151, -0.9525, -0.01974, 0.304, -0.9525, -0.01974, 0.304, -0.9525, -0.01974, 0.304, -0.9399, -0.02133, 0.3409, -0.9399, -0.02133, 0.3409, -0.9399, -0.02133, 0.3409, 0.08224, -0.005419, 0.9966, 0.08224, -0.005419, 0.9966, 0.08224, -0.005419, 0.9966, 0.08224, -0.005419, 0.9966, 0.9896, -0.05641, 0.1325, 0.9896, -0.05641, 0.1325, 0.9896, -0.05641, 0.1325, 0.9903, -0.05618, 0.1269, 0.9903, -0.05618, 0.1269, 0.9903, -0.05618, 0.1269, 0.0, 0.6986, 0.7155, 0.0, 0.6986, 0.7155, 0.0, 0.6986, 0.7155, 0.0, 0.6986, 0.7155, 0.0, 0.6986, 0.7155, 0.0, 0.6986, 0.7155, -0.9873, 1.286e-07, 0.159, -0.9873, 1.286e-07, 0.159, -0.9873, 1.286e-07, 0.159, -0.9873, -1.697e-07, 0.159, -0.9873, -1.697e-07, 0.159, -0.9873, -1.697e-07, 0.159, 0.8991, 0.0, 0.4376, 0.8991, 0.0, 0.4376, 0.8991, 0.0, 0.4376, 0.8991, -1.021e-07, 0.4376, 0.8991, -1.021e-07, 0.4376, 0.8991, -1.021e-07, 0.4376, 0.0, 0.5925, 0.8056, 0.0, 0.5925, 0.8056, 0.0, 0.5925, 0.8056, 0.0, 0.5925, 0.8056, 0.0, 0.5925, 0.8056, 0.0, 0.5925, 0.8056, -0.8991, -8.382e-08, 0.4376, -0.8991, -8.382e-08, 0.4376, -0.8991, -8.382e-08, 0.4376, -0.8991, -1.347e-07, 0.4376, -0.8991, -1.347e-07, 0.4376, -0.8991, -1.347e-07, 0.4376, 0.9658, 0.02617, 0.2578, 0.9658, 0.02617, 0.2578, 0.9658, 0.02617, 0.2578, 0.9726, 0.02765, 0.231, 0.9726, 0.02765, 0.231, 0.9726, 0.02765, 0.231, -0.05803, 0.8569, 0.5122, -0.05803, 0.8569, 0.5122, -0.0583, 0.8565, 0.5128, -0.05837, 0.8564, 0.5129, -0.05837, 0.8564, 0.5129, -0.05814, 0.8568, 0.5124, -0.999, 0.04469, -0.004486, -0.999, 0.04469, -0.004486, -0.999, 0.04469, -0.004486, -0.999, 0.04368, 0.01289, -0.999, 0.04368, 0.01289, -0.999, 0.04368, 0.01289, 0.0, -3.083e-07, 1.0, 0.0, -3.083e-07, 1.0, 0.0, -3.083e-07, 1.0, 0.0, -3.083e-07, 1.0, 0.9637, -0.01179, 0.2667, 0.9637, -0.01179, 0.2667, 0.9637, -0.01179, 0.2667, 0.9589, -0.01256, 0.2834, 0.9589, -0.01256, 0.2834, 0.9589, -0.01256, 0.2834, 0.0473, 0.8933, 0.447, 0.04791, 0.8947, 0.4442, 0.0452, 0.8881, 0.4575, 0.0452, 0.888, 0.4575, 0.0448, 0.887, 0.4595, 0.0473, 0.8933, 0.447, -0.8751, 0.05015, 0.4814, -0.8751, 0.05015, 0.4814, -0.8751, 0.05015, 0.4814, -0.9338, 0.06011, 0.3528, -0.9338, 0.06011, 0.3528, -0.9338, 0.06011, 0.3528, 0.0, -1.192e-06, 1.0, 0.0, -1.192e-06, 1.0, 0.0, -1.192e-06, 1.0, 0.0, -1.192e-06, 1.0, 0.9952, 0.01663, 0.09622, 0.9952, 0.01663, 0.09622, 0.9952, 0.01663, 0.09622, 0.9295, -9.109e-07, 0.3688, 0.9295, -9.109e-07, 0.3688, 0.9295, -9.109e-07, 0.3688, 0.07701, 0.7142, 0.6957, 0.07701, 0.7142, 0.6957, 0.07701, 0.7142, 0.6957, 0.06799, 0.737, 0.6725, 0.06799, 0.737, 0.6725, 0.06799, 0.737, 0.6725, -0.9465, 0.06769, 0.3156, -0.9465, 0.06769, 0.3156, -0.9465, 0.06769, 0.3156, -0.8391, 0.04744, 0.5419, -0.8391, 0.04744, 0.5419, -0.8391, 0.04744, 0.5419, 9.492e-10, -7.858e-07, 1.0, 9.492e-10, -7.858e-07, 1.0, 9.492e-10, -7.858e-07, 1.0, 9.492e-10, -7.858e-07, 1.0, 0.1156, 0.01005, -0.9932, 0.1189, 0.001081, -0.9929, 0.1223, -0.00832, -0.9925, 0.1189, 0.001081, -0.9929, -0.9842, -0.0405, -0.1725, -0.9842, -0.0405, -0.1725, -0.9842, -0.0405, -0.1725, -0.9878, -0.03971, -0.1503, -0.9878, -0.03971, -0.1503, -0.9878, -0.03971, -0.1503, 0.0, 0.8231, -0.5679, 0.0, 0.8231, -0.5679, 0.0, 0.8231, -0.5679, 0.0, 0.8231, -0.5679, 0.0, 0.8231, -0.5679, 0.0, 0.8231, -0.5679, 0.9844, -1.731e-07, -0.1761, 0.9844, -1.731e-07, -0.1761, 0.9844, -1.731e-07, -0.1761, 0.9844, 8.732e-08, -0.176, 0.9844, 8.732e-08, -0.176, 0.9844, 8.732e-08, -0.176, -0.1072, 0.007025, -0.9942, -0.1048, -0.000113, -0.9945, -0.1023, -0.007625, -0.9947, -0.1048, -0.000113, -0.9945, -0.9384, -0.02921, -0.3443, -0.9384, -0.02921, -0.3443, -0.9384, -0.02921, -0.3443, -0.9551, -0.02722, -0.2951, -0.9551, -0.02722, -0.2951, -0.9551, -0.02722, -0.2951, 0.0, 0.8572, -0.5151, 0.0, 0.8572, -0.5151, 0.0, 0.8572, -0.5151, 0.0, 0.8572, -0.5151, 0.0, 0.8572, -0.5151, 0.0, 0.8572, -0.5151, 0.9525, -0.01974, -0.304, 0.9525, -0.01974, -0.304, 0.9525, -0.01974, -0.304, 0.9399, -0.02133, -0.3409, 0.9399, -0.02133, -0.3409, 0.9399, -0.02133, -0.3409, -0.08223, -0.005418, -0.9966, -0.08223, -0.005418, -0.9966, -0.08223, -0.005418, -0.9966, -0.08223, -0.005418, -0.9966, -0.9896, -0.0564, -0.1324, -0.9896, -0.0564, -0.1324, -0.9896, -0.0564, -0.1324, -0.9903, -0.05618, -0.1269, -0.9903, -0.05618, -0.1269, -0.9903, -0.05618, -0.1269, 0.0, 0.6986, -0.7155, 0.0, 0.6986, -0.7155, 0.0, 0.6986, -0.7155, 0.0, 0.6986, -0.7155, 0.0, 0.6986, -0.7155, 0.0, 0.6986, -0.7155, 0.9873, 1.335e-07, -0.159, 0.9873, 1.335e-07, -0.159, 0.9873, 1.335e-07, -0.159, 0.9873, -1.787e-07, -0.159, 0.9873, -1.787e-07, -0.159, 0.9873, -1.787e-07, -0.159, -0.1156, 0.01005, 0.9932, -0.1189, 0.00108, 0.9929, -0.1223, -0.00832, 0.9925, -0.1189, 0.00108, 0.9929, -0.8991, 1.403e-06, -0.4376, -0.8991, 1.403e-06, -0.4376, -0.8991, 1.403e-06, -0.4376, -0.8991, 6.124e-07, -0.4377, -0.8991, 6.124e-07, -0.4377, -0.8991, 6.124e-07, -0.4377, 0.0, 0.5925, -0.8055, 0.0, 0.5925, -0.8055, 0.0, 0.5925, -0.8055, 7.617e-06, 0.5925, -0.8056, 7.617e-06, 0.5925, -0.8056, 7.617e-06, 0.5925, -0.8056, 0.8992, -9.903e-08, -0.4376, 0.8992, -9.903e-08, -0.4376, 0.8992, -9.903e-08, -0.4376, 0.8991, -1.909e-07, -0.4376, 0.8991, -1.909e-07, -0.4376, 0.8991, -1.909e-07, -0.4376, 9.137e-08, -1.003e-06, -1.0, 9.137e-08, -1.003e-06, -1.0, 9.137e-08, -1.003e-06, -1.0, 9.137e-08, -1.003e-06, -1.0, -0.9658, 0.02617, -0.2578, -0.9658, 0.02617, -0.2578, -0.9658, 0.02617, -0.2578, -0.9726, 0.02765, -0.231, -0.9726, 0.02765, -0.231, -0.9726, 0.02765, -0.231, 0.05802, 0.8569, -0.5122, 0.05802, 0.8569, -0.5122, 0.05832, 0.8565, -0.5128, 0.05837, 0.8565, -0.5129, 0.05837, 0.8565, -0.5129, 0.05815, 0.8568, -0.5124, 0.999, 0.04469, 0.00446, 0.999, 0.04469, 0.00446, 0.999, 0.04469, 0.00446, 0.999, 0.04369, -0.01289, 0.999, 0.04369, -0.01289, 0.999, 0.04369, -0.01289, 6.937e-06, -3.576e-07, -1.0, 6.937e-06, -3.576e-07, -1.0, 6.937e-06, -3.576e-07, -1.0, 6.937e-06, -3.576e-07, -1.0, -0.9637, -0.01179, -0.2667, -0.9637, -0.01179, -0.2667, -0.9637, -0.01179, -0.2667, -0.9589, -0.01256, -0.2834, -0.9589, -0.01256, -0.2834, -0.9589, -0.01256, -0.2834, -0.0473, 0.8933, -0.447, -0.04792, 0.8946, -0.4442, -0.0452, 0.888, -0.4576, -0.0452, 0.888, -0.4576, -0.04481, 0.887, -0.4596, -0.0473, 0.8933, -0.447, 0.8751, 0.05015, -0.4814, 0.8751, 0.05015, -0.4814, 0.8751, 0.05015, -0.4814, 0.9338, 0.06011, -0.3528, 0.9338, 0.06011, -0.3528, 0.9338, 0.06011, -0.3528, 0.0, -1.165e-06, -1.0, 0.0, -1.165e-06, -1.0, 0.0, -1.165e-06, -1.0, 0.0, -1.165e-06, -1.0, -0.9952, 0.01663, -0.09628, -0.9952, 0.01663, -0.09628, -0.9952, 0.01663, -0.09628, -0.9295, -3.373e-08, -0.3688, -0.9295, -3.373e-08, -0.3688, -0.9295, -3.373e-08, -0.3688, -0.077, 0.7143, -0.6956, -0.077, 0.7143, -0.6956, -0.077, 0.7143, -0.6956, -0.068, 0.737, -0.6725, -0.068, 0.737, -0.6725, -0.068, 0.737, -0.6725, 0.9465, 0.06769, -0.3156, 0.9465, 0.06769, -0.3156, 0.9465, 0.06769, -0.3156, 0.8391, 0.04744, -0.5419, 0.8391, 0.04744, -0.5419, 0.8391, 0.04744, -0.5419, -6.484e-06, 8.017e-07, 1.0, -6.484e-06, 8.017e-07, 1.0, -6.484e-06, 8.017e-07, 1.0, -6.484e-06, 8.017e-07, 1.0, -9.137e-08, -1.003e-06, 1.0, -9.137e-08, -1.003e-06, 1.0, -9.137e-08, -1.003e-06, 1.0, -9.137e-08, -1.003e-06, 1.0, -6.898e-08, 6.703e-07, -1.0, -6.898e-08, 6.703e-07, -1.0, -6.898e-08, 6.703e-07, -1.0, -6.898e-08, 6.703e-07, -1.0, 1.658e-06, 3.368e-07, -1.0, 1.658e-06, 3.368e-07, -1.0, 1.658e-06, 3.368e-07, -1.0, 1.658e-06, 3.368e-07, -1.0, 7.71e-07, 6.303e-07, -1.0, 7.71e-07, 6.303e-07, -1.0, 7.71e-07, 6.303e-07, -1.0, 7.71e-07, 6.303e-07, -1.0, 0.0, -1.105e-06, 1.0, 0.0, -1.105e-06, 1.0, 0.0, -1.105e-06, 1.0, 0.0, -1.105e-06, 1.0, -9.355e-07, -1.0, 0.0, -9.355e-07, -1.0, 0.0, -9.355e-07, -1.0, 0.0, -9.355e-07, -1.0, 0.0, 1.0, 1.479e-06, 0.0, 1.0, 1.479e-06, 0.0, 1.0, 1.479e-06, 0.0, 1.0, 1.479e-06, 0.0, 1.112e-07, 1.294e-07, -1.0, 1.112e-07, 1.294e-07, -1.0, 1.112e-07, 1.294e-07, -1.0, 1.112e-07, 1.294e-07, -1.0, -9.494e-10, -6.285e-07, 1.0, -9.494e-10, -6.285e-07, 1.0, -9.494e-10, -6.285e-07, 1.0, -9.494e-10, -6.285e-07, 1.0, -5.094e-10, -1.312e-07, 1.0, -5.094e-10, -1.312e-07, 1.0, -5.094e-10, -1.312e-07, 1.0, -5.094e-10, -1.312e-07, 1.0, -1.0, -1.628e-06, 0.0, -1.0, -1.628e-06, 0.0, -1.0, -1.628e-06, 0.0, -1.0, -1.628e-06, 0.0, 6.014e-07, 1.0, 0.0, 6.014e-07, 1.0, 0.0, 6.014e-07, 1.0, 0.0, 6.014e-07, 1.0, 0.0, 1.0, -1.567e-06, 0.0, 1.0, -1.567e-06, 0.0, 1.0, -1.567e-06, 0.0, 1.0, -1.567e-06, 0.0, 3.339e-07, 7.148e-06, -1.0, 3.339e-07, 7.148e-06, -1.0, 3.339e-07, 7.148e-06, -1.0, 3.339e-07, 7.148e-06, -1.0, 1.947e-07, 1.0, 0.0, 1.947e-07, 1.0, 0.0, 1.947e-07, 1.0, 0.0, 1.947e-07, 1.0, 0.0, -1.0, -1.679e-06, 0.0, -1.0, -1.679e-06, 0.0, -1.0, -1.679e-06, 0.0, -1.0, -1.679e-06, 0.0, -7.138e-07, -1.0, 0.0, -7.138e-07, -1.0, 0.0, -7.138e-07, -1.0, 0.0, -7.138e-07, -1.0, 0.0])] * 3)])

# ---- objects
ob_towers2_2 = bpy.data.objects.new('towers2_2', me_untitled_031)

# ---- transforms, parenting, visibility, modifiers, constraints
ob_towers2_2.location = (0.0, 0.0, 0.0)
ob_towers2_2.rotation_euler = (1.571, -0.0, 0.0)
ob_towers2_2.scale = (1.694, 1.694, 1.694)
ob_towers2_2.color = (0.8, 0.8, 0.8, 1.0)
ob_towers2_2.lineart.crease_threshold = 0.0

# ---- collection membership
col_collection_1.objects.link(ob_towers2_2)

# ---- scene / render settings (as saved in the file)
scene.frame_start = 1; scene.frame_end = 250; scene.frame_set(1)
scene.render.engine = 'BLENDER_EEVEE_NEXT'
scene.render.resolution_percentage = 50
scene.render.dither_intensity = 0.0
scene.cycles.use_denoising = False
scene.cycles.samples = 128
scene.cycles.sampling_pattern = 'TABULATED_SOBOL'
scene.cycles.light_sampling_threshold = 0.0
scene.cycles.use_adaptive_sampling = False
scene.cycles.use_light_tree = False
scene.cycles.blur_glossy = 0.0
scene.cycles.sample_clamp_indirect = 0.0
scene.view_settings.view_transform = 'Standard'
bpy.context.view_layer.update()

# ---- added for rendering (the .blend has no active camera and no usable light): camera, sun
cam_auto = bpy.data.cameras.new('AutoCamera')
cam_auto.lens = 50.0
cam_auto.sensor_width = 36.0
cam_auto.clip_end = 1000.0
ob_auto_camera = bpy.data.objects.new('AutoCamera', cam_auto)
scene.collection.objects.link(ob_auto_camera)
ob_auto_camera.location = (5.09983, -6.16265, 5.8276)
ob_auto_camera.rotation_euler = (1.09748, -7.21219e-08, 0.694738)
scene.camera = ob_auto_camera
light_auto_sun = bpy.data.lights.new('AutoSun', 'SUN')
light_auto_sun.energy = 3.0
light_auto_sun.angle = 0.0523599
ob_auto_sun = bpy.data.objects.new('AutoSun', light_auto_sun)
scene.collection.objects.link(ob_auto_sun)
ob_auto_sun.rotation_euler = (0.872665, 0.174533, 0.523599)
bpy.context.view_layer.update()
